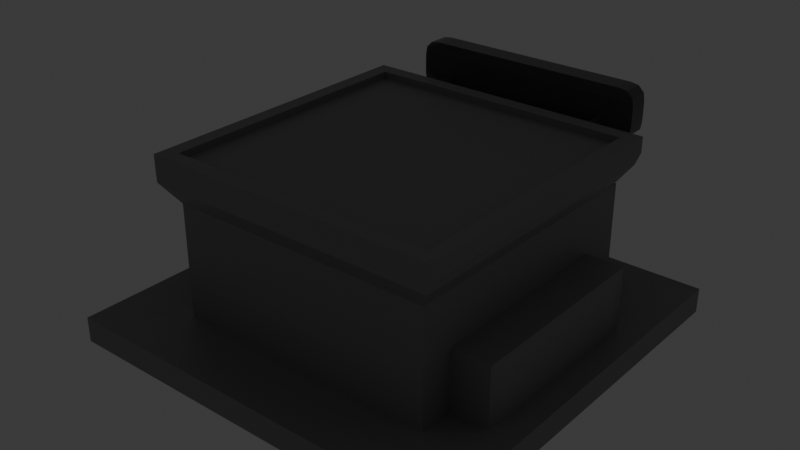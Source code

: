 # Source: ModShop.blend  (saved by Blender 4.2.66; exported with 4.5.12 LTS)
import bpy
from mathutils import Matrix  # noqa: F401  (used for matrix-valued properties, if any)

bpy.ops.wm.read_factory_settings(use_empty=True)
scene = bpy.context.scene
scene.name = 'Scene'

# ---- collections
col_collection = bpy.data.collections.new('Collection'); scene.collection.children.link(col_collection)

# ---- materials (node trees are filled in below, after node groups)
mat_buildingbase = bpy.data.materials.new('BuildingBase')
mat_signbase = bpy.data.materials.new('SignBase')
mat_signoutline = bpy.data.materials.new('SignOutline')
mat_signoutline2 = bpy.data.materials.new('SignOutline2')

# ---- node groups
ng_smooth_by_angle = bpy.data.node_groups.new('Smooth by Angle', 'GeometryNodeTree')
_s = ng_smooth_by_angle.interface.new_socket(name='Mesh', in_out='OUTPUT', socket_type='NodeSocketGeometry')
_s = ng_smooth_by_angle.interface.new_socket(name='Mesh', in_out='INPUT', socket_type='NodeSocketGeometry')
_s = ng_smooth_by_angle.interface.new_socket(name='Angle', in_out='INPUT', socket_type='NodeSocketFloat')
_s.subtype = 'ANGLE'
_s.default_value = 0.5236
_s.min_value = 0.0
_s.max_value = 3.142
_s.description = 'Maximum face angle for smooth edges'
_s = ng_smooth_by_angle.interface.new_socket(name='Ignore Sharpness', in_out='INPUT', socket_type='NodeSocketBool')
_s.force_non_field = True
ng_smooth_by_angle.description = 'Set the sharpness of mesh edges based on the angle between the neighboring faces'
ng_smooth_by_angle.is_modifier = True
_N = ng_smooth_by_angle.nodes; _L = ng_smooth_by_angle.links
n0 = _N.new('GeometryNodeSetShadeSmooth'); n0.name = 'Set Shade Smooth'; n0.location = (120, -80)
n0.domain = 'EDGE'
n1 = _N.new('GeometryNodeSetShadeSmooth'); n1.name = 'Set Shade Smooth.001'; n1.location = (300, -80)
n2 = _N.new('NodeGroupOutput'); n2.name = 'Group Output'; n2.location = (480, -80)
n3 = _N.new('GeometryNodeInputMeshEdgeAngle'); n3.name = 'Edge Angle'; n3.location = (-440, -240)
n4 = _N.new('NodeGroupInput'); n4.name = 'Group Input'; n4.location = (-80, -80)
n5 = _N.new('GeometryNodeInputEdgeSmooth'); n5.name = 'Is Edge Smooth'; n5.location = (-260, -120)
n6 = _N.new('GeometryNodeInputShadeSmooth'); n6.name = 'Is Shade Smooth'; n6.location = (-440, -397)
n7 = _N.new('FunctionNodeCompare'); n7.name = 'Compare'; n7.location = (-260, -260)
n7.operation = 'LESS_EQUAL'
n7.inputs[6].default_value = (0.0, 0.0, 0.0, 0.0)
n7.inputs[7].default_value = (0.0, 0.0, 0.0, 0.0)
n8 = _N.new('FunctionNodeBooleanMath'); n8.name = 'Boolean Math.001'; n8.location = (-80, -260)
n9 = _N.new('NodeGroupInput'); n9.name = 'Group Input.001'; n9.location = (-440, -329)
n10 = _N.new('NodeGroupInput'); n10.name = 'Group Input.002'; n10.location = (-259, -189)
n11 = _N.new('FunctionNodeBooleanMath'); n11.name = 'Boolean Math'; n11.location = (-80, -149)
n11.operation = 'OR'
n12 = _N.new('FunctionNodeBooleanMath'); n12.name = 'Boolean Math.002'; n12.location = (-260, -380)
n12.operation = 'OR'
n13 = _N.new('NodeGroupInput'); n13.name = 'Group Input.003'; n13.location = (-440, -460)
_L.new(n3.outputs[0], n7.inputs[0])
_L.new(n1.outputs[0], n2.inputs[0])
_L.new(n9.outputs[1], n7.inputs[1])
_L.new(n7.outputs[0], n8.inputs[0])
_L.new(n4.outputs[0], n0.inputs[0])
_L.new(n0.outputs[0], n1.inputs[0])
_L.new(n8.outputs[0], n0.inputs[2])
_L.new(n10.outputs[2], n11.inputs[1])
_L.new(n5.outputs[0], n11.inputs[0])
_L.new(n11.outputs[0], n0.inputs[1])
_L.new(n13.outputs[2], n12.inputs[1])
_L.new(n6.outputs[0], n12.inputs[0])
_L.new(n12.outputs[0], n8.inputs[1])
n2.is_active_output = True

# ---- material node trees
mat_buildingbase.use_nodes = True; mat_buildingbase.node_tree.nodes.clear()
_N = mat_buildingbase.node_tree.nodes; _L = mat_buildingbase.node_tree.links
n0 = _N.new('ShaderNodeBsdfPrincipled'); n0.name = 'Principled BSDF'; n0.location = (10, 300)
n0.inputs[0].default_value = (0.2545, 0.2545, 0.2545, 1.0)
n1 = _N.new('ShaderNodeOutputMaterial'); n1.name = 'Material Output'; n1.location = (300, 300)
_L.new(n0.outputs[0], n1.inputs[0])
n1.is_active_output = True
mat_signbase.use_nodes = True; mat_signbase.node_tree.nodes.clear()
_N = mat_signbase.node_tree.nodes; _L = mat_signbase.node_tree.links
n0 = _N.new('ShaderNodeBsdfPrincipled'); n0.name = 'Principled BSDF'; n0.location = (10, 300)
n0.inputs[0].default_value = (0.1027, 0.1027, 0.1027, 1.0)
n0.inputs[2].default_value = 0.0
n1 = _N.new('ShaderNodeOutputMaterial'); n1.name = 'Material Output'; n1.location = (300, 300)
_L.new(n0.outputs[0], n1.inputs[0])
n1.is_active_output = True
mat_signoutline.use_nodes = True; mat_signoutline.node_tree.nodes.clear()
_N = mat_signoutline.node_tree.nodes; _L = mat_signoutline.node_tree.links
n0 = _N.new('ShaderNodeBsdfPrincipled'); n0.name = 'Principled BSDF'; n0.location = (10, 300)
n0.inputs[0].default_value = (0.8003, 0.0, 0.3478, 1.0)
n0.inputs[27].default_value = (1.0, 0.0, 0.3628, 1.0)
n0.inputs[28].default_value = 2.0
n1 = _N.new('ShaderNodeOutputMaterial'); n1.name = 'Material Output'; n1.location = (300, 300)
_L.new(n0.outputs[0], n1.inputs[0])
n1.is_active_output = True
mat_signoutline2.use_nodes = True; mat_signoutline2.node_tree.nodes.clear()
_N = mat_signoutline2.node_tree.nodes; _L = mat_signoutline2.node_tree.links
n0 = _N.new('ShaderNodeBsdfPrincipled'); n0.name = 'Principled BSDF'; n0.location = (10, 300)
n0.inputs[0].default_value = (0.0, 0.01943, 0.8003, 1.0)
n0.inputs[27].default_value = (0.0, 0.03492, 1.0, 1.0)
n0.inputs[28].default_value = 2.0
n1 = _N.new('ShaderNodeOutputMaterial'); n1.name = 'Material Output'; n1.location = (300, 300)
_L.new(n0.outputs[0], n1.inputs[0])
n1.is_active_output = True

# ---- world
world_world = bpy.data.worlds.new('World'); scene.world = world_world
world_world.use_nodes = True; world_world.node_tree.nodes.clear()
_N = world_world.node_tree.nodes; _L = world_world.node_tree.links
n0 = _N.new('ShaderNodeOutputWorld'); n0.name = 'World Output'; n0.location = (300, 300)
n1 = _N.new('ShaderNodeBackground'); n1.name = 'Background'; n1.location = (10, 300)
n1.inputs[0].default_value = (0.05088, 0.05088, 0.05088, 1.0)
_L.new(n1.outputs[0], n0.inputs[0])
n0.is_active_output = True
world_world.color = (0.05088, 0.05088, 0.05088)
world_world.sun_shadow_jitter_overblur = 0.0

# ---- meshes
me_cube_001 = bpy.data.meshes.new('Cube.001')
me_cube_001.from_pydata([(-10.77, -10.77, -0.6734), (-10.77, -10.77, 0.6734), (-10.77, 10.77, -0.6734), (-10.77, 10.77, 0.6734), (10.77, -10.77, -0.6734), (10.77, -10.77, 0.6734), (10.77, 10.77, -0.6734), (10.77, 10.77, 0.6734), (-8.034, -8.034, 0.5022), (-8.034, 8.034, 0.5022), (8.034, 8.034, 0.5022), (8.034, -8.034, 0.5022), (-7.162, -7.162, 0.5022), (-7.162, 7.162, 0.5022), (7.162, 7.162, 0.5022), (7.162, -7.162, 0.5022), (-7.162, -3.305, 2.795), (-7.162, -3.305, 0.489), (-7.162, -0.9387, 0.489), (-7.162, -0.9387, 2.795), (-7.911, -7.911, 7.711), (-7.911, 7.911, 7.711), (7.911, 7.911, 7.711), (7.911, -7.911, 7.711), (-8.036, -7.846, 8.25), (-8.036, 8.225, 8.25), (8.036, 8.225, 8.25), (8.036, -7.846, 8.25), (-8.036, -7.846, 9.091), (-8.036, 8.225, 9.091), (8.036, 8.225, 9.091), (8.036, -7.846, 9.091), (-7.243, -7.053, 9.091), (-7.243, 7.432, 9.091), (7.243, 7.432, 9.091), (7.243, -7.053, 9.091), (-7.243, -7.053, 8.713), (-7.243, 7.432, 8.713), (7.243, 7.432, 8.713), (7.243, -7.053, 8.713), (7.162, -7.162, 6.598), (-7.162, -7.162, 6.598), (-7.162, 7.162, 6.598), (7.162, 7.162, 6.598), (-6.167, 7.162, 0.5022), (6.167, 7.162, 0.5022), (6.167, 7.162, 5.805), (-6.167, 7.162, 5.805), (-6.167, -5.584, 0.5022), (6.167, -5.584, 0.5022), (-10.26, -0.9387, 0.489), (7.162, -5.308, 0.4723), (7.162, 5.308, 0.4723), (-10.26, -3.305, 0.489), (-10.26, -0.9387, 1.782), (-8.899, -0.9387, 2.795), (-8.899, -3.305, 2.795), (-10.26, -3.305, 1.782), (7.162, 5.308, 3.717), (7.162, -5.308, 3.717), (7.243, 7.432, 9.091), (-7.243, 7.432, 9.091), (8.036, 8.225, 9.091), (-8.036, 8.225, 9.091), (9.414, 4.365, 3.312), (9.214, 5.308, 3.717), (9.214, -5.308, 3.717), (9.414, -4.365, 3.312), (9.214, 5.308, 0.4723), (9.414, 4.365, 0.4723), (9.414, -4.365, 0.4723), (9.214, -5.308, 0.4723), (6.167, 7.912, 5.805), (6.167, 7.912, 0.5022), (-6.167, 7.912, 0.5022), (-6.167, 7.912, 5.805), (5.606, 8.608, 5.323), (5.606, 8.608, 0.5022), (-5.606, 8.608, 0.5022), (-5.606, 8.608, 5.323), (-5.911, 8.541, 0.5022), (-5.606, 8.919, 0.5022), (5.606, 9.289, 5.323), (5.911, 8.541, 5.585), (5.606, 8.919, 0.5022), (5.911, 8.541, 0.5022), (-5.911, 8.541, 5.585), (-5.606, 9.289, 5.323), (6.852, 7.912, 6.351), (7.162, 7.678, 6.598), (6.852, 7.912, 0.5022), (7.162, 7.678, 0.5022), (-7.162, 7.678, 0.5022), (-6.852, 7.912, 0.5022), (-7.162, 7.678, 6.598), (-6.852, 7.912, 6.351), (-6.167, 5.447, 5.805), (-6.167, 5.447, 0.5022), (6.167, 5.447, 0.5022), (6.167, 5.447, 5.805), (-6.167, 4.675, 0.5022), (6.167, 4.675, 0.5022), (5.503, 4.675, 0.5022), (5.503, 5.447, 0.5022), (5.503, 5.447, 5.805), (5.503, 4.675, 5.805), (7.162, 7.162, 2.513), (-7.162, 7.162, 2.513), (6.167, 7.162, 2.374), (-6.167, 7.162, 2.374), (6.167, -5.584, 2.374), (-6.167, -5.584, 2.374), (6.167, 7.912, 2.374), (-6.167, 7.912, 2.374), (5.606, 8.608, 2.289), (-5.606, 8.608, 2.289), (5.911, 8.541, 2.335), (5.606, 8.984, 2.289), (-5.911, 8.541, 2.335), (-5.606, 8.984, 2.289), (7.162, 7.678, 2.513), (6.852, 7.912, 2.47), (-7.162, 7.678, 2.513), (-6.852, 7.912, 2.47), (6.167, 5.447, 2.374), (-6.167, 5.447, 2.374), (6.167, 4.675, 2.374), (-6.167, 4.675, 2.374), (5.503, 5.447, 2.374), (5.503, 4.675, 2.374), (-5.442, 4.675, 0.5022), (-5.442, 5.447, 0.5022), (-5.442, 5.447, 5.805), (-5.446, 4.675, 5.805), (5.503, 4.675, 0.5022), (5.503, 5.447, 0.5022), (5.503, 5.447, 2.374), (5.503, 4.675, 2.374), (-5.442, 4.675, 0.5022), (-5.442, 5.447, 0.5022), (5.503, 4.675, 0.5022), (5.503, 5.447, 0.5022), (5.503, 5.447, 2.374), (5.503, 4.675, 2.374), (-3.55, 5.859, 3.425), (-3.55, 5.088, 3.425), (4.984, 4.675, 0.5022), (4.984, 5.447, 0.5022), (5.503, 5.447, 2.374), (5.503, 4.675, 2.374), (-3.55, 5.859, 3.425), (-3.55, 5.088, 3.425), (-7.162, 7.162, 4.716), (-6.167, 7.162, 4.224), (-6.167, -5.584, 4.224), (-6.167, 7.912, 4.224), (-5.606, 8.608, 3.925), (5.606, 9.149, 3.925), (-5.911, 8.541, 4.088), (6.852, 7.912, 4.563), (-7.162, 7.678, 4.716), (6.167, 5.447, 4.224), (6.167, 4.675, 4.224), (5.503, 5.447, 4.224), (5.503, 4.675, 4.224), (7.162, 7.162, 4.716), (6.167, 7.162, 4.224), (6.167, -5.584, 4.224), (6.167, 7.912, 4.224), (5.606, 8.608, 3.925), (5.911, 8.541, 4.088), (-5.606, 9.149, 3.925), (7.162, 7.678, 4.716), (-6.852, 7.912, 4.563), (-6.167, 5.447, 4.224), (-6.167, 4.675, 4.224), (4.951, 5.447, 5.805), (4.951, 4.675, 5.805), (-4.891, 5.447, 5.805), (-4.891, 4.675, 5.805), (5.503, 5.447, 4.224), (5.503, 4.675, 4.224), (5.42, -4.837, 5.805), (6.167, -5.584, 5.058), (5.696, -5.113, 5.805), (5.972, -5.389, 5.805), (6.167, -5.584, 5.61), (6.167, -5.584, 5.334), (-5.42, -4.837, 5.805), (-6.167, -5.584, 5.058), (-5.696, -5.113, 5.805), (-5.972, -5.389, 5.805), (-6.167, -5.584, 5.61), (-6.167, -5.584, 5.334), (-6.167, 4.675, 5.058), (-6.167, 5.422, 5.805), (-5.696, 4.675, 5.805), (-5.972, 4.675, 5.805), (-6.167, 4.675, 5.61), (-6.167, 4.675, 5.334), (6.167, 4.675, 5.058), (5.42, 4.675, 5.805), (6.167, 5.422, 5.805), (5.503, 4.675, 5.805), (6.167, 4.675, 5.334), (6.167, 4.675, 5.61), (5.972, 4.675, 5.805), (5.696, 4.675, 5.805)], [(131, 139), (138, 130), (144, 150), (145, 151), (125, 198)], [(0, 1, 3, 2), (41, 42, 152, 107, 13, 18, 19, 16, 17, 12), (6, 7, 5, 4), (4, 5, 1, 0), (2, 6, 4, 0), (7, 3, 9, 10), (11, 10, 14, 15), (5, 7, 10, 11), (3, 1, 8, 9), (1, 5, 11, 8), (41, 40, 23, 20), (9, 8, 12, 13), (8, 11, 15, 12), (10, 9, 13, 14), (16, 19, 55, 56), (59, 51, 71, 66), (23, 22, 26, 27), (43, 42, 21, 22), (40, 43, 22, 23), (42, 41, 20, 21), (24, 27, 31, 28), (21, 20, 24, 25), (20, 23, 27, 24), (22, 21, 25, 26), (28, 31, 35, 32), (26, 25, 29, 30), (27, 26, 30, 31), (25, 24, 28, 29), (35, 34, 38, 39), (29, 33, 61, 63), (31, 30, 34, 35), (29, 28, 32, 33), (38, 37, 36, 39), (33, 32, 36, 37), (32, 35, 39, 36), (34, 33, 37, 38), (13, 12, 17, 18), (14, 106, 165, 43, 40, 15, 51, 59, 58, 52), (95, 88, 72, 75), (12, 15, 40, 41), (100, 97, 125, 96, 195, 198, 199, 194, 127), (75, 72, 83, 86), (14, 13, 44, 45), (175, 194, 189, 154), (101, 100, 48, 49), (200, 162, 167, 183), (126, 101, 49, 110), (3, 7, 6, 2), (17, 16, 56, 57, 53), (50, 53, 57, 54), (18, 17, 53, 50), (56, 55, 54, 57), (19, 18, 50, 54, 55), (15, 14, 52, 51), (52, 58, 65, 68), (70, 69, 64, 67), (51, 52, 68, 69, 70, 71), (62, 63, 61, 60), (65, 66, 67, 64), (64, 69, 68, 65), (70, 67, 66, 71), (58, 59, 66, 65), (30, 29, 63, 62), (34, 30, 62, 60), (33, 34, 60, 61), (14, 45, 73, 90, 91), (44, 13, 92, 93, 74), (42, 43, 89, 94), (152, 42, 94, 160), (173, 95, 75, 155), (169, 76, 82, 157), (121, 90, 73, 112), (76, 79, 87, 82), (155, 75, 86, 158), (112, 73, 85, 116), (73, 45, 77, 84, 85), (109, 44, 78, 115), (44, 74, 80, 81, 78), (46, 47, 79, 76), (166, 46, 76, 169), (116, 85, 84, 117), (158, 86, 87, 171), (86, 83, 82, 87), (115, 78, 81, 119), (120, 91, 90, 121), (160, 94, 95, 173), (94, 89, 88, 95), (106, 14, 91, 120), (108, 45, 98, 124), (47, 46, 99, 96), (45, 44, 97, 98), (153, 47, 96, 174), (98, 101, 102, 103), (203, 202, 99, 104, 105), (98, 97, 100, 101), (197, 96, 196), (44, 109, 125, 97), (166, 108, 124, 161), (165, 106, 120, 172), (92, 122, 123, 93), (172, 120, 121, 159), (156, 115, 119, 171), (80, 118, 119, 81), (170, 116, 117, 157), (45, 108, 114, 77), (153, 109, 115, 156), (168, 112, 116, 170), (74, 113, 118, 80), (159, 121, 112, 168), (77, 114, 117, 84), (93, 123, 113, 74), (13, 107, 122, 92), (162, 126, 110, 167), (49, 48, 111, 110), (100, 127, 111, 48), (128, 103, 135, 136), (100, 97, 131, 130), (103, 102, 134, 135), (102, 129, 137, 134), (197, 198, 195), (129, 128, 136, 137), (141, 140, 146, 147), (137, 136, 142, 143), (136, 135, 141, 142), (134, 137, 143, 140), (135, 134, 140, 141), (143, 142, 148, 149), (96, 133, 196), (167, 154, 189, 183), (88, 159, 168, 72), (72, 168, 170, 83), (47, 153, 156, 79), (83, 170, 157, 82), (79, 156, 171, 87), (89, 172, 159, 88), (43, 165, 172, 89), (46, 166, 161, 99), (96, 99, 202, 201, 133, 195), (109, 153, 174, 125), (122, 160, 173, 123), (118, 158, 171, 119), (108, 166, 169, 114), (113, 155, 158, 118), (114, 169, 157, 117), (123, 173, 155, 113), (107, 152, 160, 122), (110, 111, 154, 167), (127, 175, 154, 111), (163, 164, 181, 180), (105, 104, 176, 177), (132, 133, 179, 178), (188, 182, 184, 190), (190, 184, 185, 191), (191, 185, 186, 192), (192, 186, 187, 193), (193, 187, 183, 189), (133, 188, 190, 196), (196, 190, 191, 197), (197, 191, 192, 198), (198, 192, 193, 199), (199, 193, 189, 194), (200, 183, 187, 204), (204, 187, 186, 205), (205, 186, 185, 206), (206, 185, 184, 207), (207, 184, 182, 201), (133, 201, 182, 188)])
_uv = me_cube_001.uv_layers.new(name='UVMap')
_uv.uv.foreach_set('vector', [0.375, 0.0, 0.625, 0.0, 0.625, 0.25, 0.375, 0.25, 0.625, 0.0, 0.625, 0.25, 0.625, 0.25, 0.625, 0.25, 0.625, 0.25, 0.625, 0.25, 0.625, 0.25, 0.625, 1.0, 0.625, 1.0, 0.625, 1.0, 0.375, 0.5, 0.625, 0.5, 0.625, 0.75, 0.375, 0.75, 0.375, 0.75, 0.625, 0.75, 0.625, 1.0, 0.375, 1.0, 0.125, 0.5, 0.375, 0.5, 0.375, 0.75, 0.125, 0.75, 0.625, 0.5, 0.625, 0.25, 0.625, 0.25, 0.625, 0.5, 0.625, 0.75, 0.625, 0.5, 0.625, 0.5, 0.625, 0.75, 0.625, 0.75, 0.625, 0.5, 0.625, 0.5, 0.625, 0.75, 0.625, 0.25, 0.625, 0.0, 0.625, 0.0, 0.625, 0.25, 0.625, 1.0, 0.625, 0.75, 0.625, 0.75, 0.625, 1.0, 0.625, 1.0, 0.625, 0.75, 0.625, 0.75, 0.625, 1.0, 0.625, 0.25, 0.625, 0.0, 0.625, 0.0, 0.625, 0.25, 0.625, 1.0, 0.625, 0.75, 0.625, 0.75, 0.625, 1.0, 0.625, 0.5, 0.625, 0.25, 0.625, 0.25, 0.625, 0.5, 0.625, 0.0, 0.625, 0.25, 0.625, 0.25, 0.625, 0.0, 0.625, 0.75, 0.625, 0.75, 0.625, 0.75, 0.625, 0.75, 0.625, 0.75, 0.625, 0.5, 0.625, 0.5, 0.625, 0.75, 0.625, 0.5, 0.625, 0.25, 0.625, 0.25, 0.625, 0.5, 0.625, 0.75, 0.625, 0.5, 0.625, 0.5, 0.625, 0.75, 0.625, 0.25, 0.625, 0.0, 0.625, 0.0, 0.625, 0.25, 0.625, 1.0, 0.625, 0.75, 0.625, 0.75, 0.625, 1.0, 0.625, 0.25, 0.625, 0.0, 0.625, 0.0, 0.625, 0.25, 0.625, 1.0, 0.625, 0.75, 0.625, 0.75, 0.625, 1.0, 0.625, 0.5, 0.625, 0.25, 0.625, 0.25, 0.625, 0.5, 0.625, 1.0, 0.625, 0.75, 0.625, 0.75, 0.625, 1.0, 0.625, 0.5, 0.625, 0.25, 0.625, 0.25, 0.625, 0.5, 0.625, 0.75, 0.625, 0.5, 0.625, 0.5, 0.625, 0.75, 0.625, 0.25, 0.625, 0.0, 0.625, 0.0, 0.625, 0.25, 0.625, 0.75, 0.625, 0.5, 0.625, 0.5, 0.625, 0.75, 0.625, 0.25, 0.625, 0.25, 0.625, 0.25, 0.625, 0.25, 0.625, 0.75, 0.625, 0.5, 0.625, 0.5, 0.625, 0.75, 0.625, 0.25, 0.625, 0.0, 0.625, 0.0, 0.625, 0.25, 0.625, 0.5, 0.625, 0.25, 0.625, 0.0, 0.625, 0.75, 0.625, 0.25, 0.625, 0.0, 0.625, 0.0, 0.625, 0.25, 0.625, 1.0, 0.625, 0.75, 0.625, 0.75, 0.625, 1.0, 0.625, 0.5, 0.625, 0.25, 0.625, 0.25, 0.625, 0.5, 0.625, 0.25, 0.625, 0.0, 0.625, 0.0, 0.625, 0.25, 0.625, 0.5, 0.625, 0.5, 0.625, 0.5, 0.625, 0.5, 0.625, 0.75, 0.625, 0.75, 0.625, 0.75, 0.625, 0.75, 0.625, 0.5, 0.625, 0.5, 0.625, 0.25, 0.625, 0.5, 0.625, 0.5, 0.625, 0.25, 0.625, 1.0, 0.625, 0.75, 0.625, 0.75, 0.625, 1.0, 0.625, 0.25, 0.625, 0.25, 0.625, 0.25, 0.625, 0.25, 0.625, 0.25, 0.625, 0.25, 0.625, 0.25, 0.625, 0.25, 0.625, 0.25, 0.625, 0.25, 0.625, 0.5, 0.625, 0.5, 0.625, 0.25, 0.625, 0.5, 0.625, 0.25, 0.625, 0.25, 0.625, 0.5, 0.625, 0.25, 0.625, 0.25, 0.625, 0.25, 0.625, 0.25, 0.625, 0.5, 0.625, 0.25, 0.625, 0.25, 0.625, 0.5, 0.625, 0.5, 0.625, 0.5, 0.625, 0.5, 0.625, 0.5, 0.625, 0.5, 0.625, 0.5, 0.625, 0.5, 0.625, 0.5, 0.625, 0.25, 0.625, 0.5, 0.375, 0.5, 0.375, 0.25, 0.625, 1.0, 0.625, 1.0, 0.625, 1.0, 0.625, 1.0, 0.625, 1.0, 0.625, 0.25, 0.625, 0.0, 0.625, 0.0, 0.625, 0.25, 0.625, 0.25, 0.625, 0.0, 0.625, 0.0, 0.625, 0.25, 0.625, 0.0, 0.625, 0.25, 0.625, 0.25, 0.625, 0.0, 0.625, 0.25, 0.625, 0.25, 0.625, 0.25, 0.625, 0.25, 0.625, 0.25, 0.625, 0.75, 0.625, 0.5, 0.625, 0.5, 0.625, 0.75, 0.625, 0.5, 0.625, 0.5, 0.625, 0.5, 0.625, 0.5, 0.625, 0.7278, 0.625, 0.5222, 0.625, 0.5222, 0.625, 0.7278, 0.625, 0.75, 0.625, 0.5, 0.625, 0.5, 0.625, 0.5222, 0.625, 0.7278, 0.625, 0.75, 0.625, 0.5, 0.625, 0.25, 0.625, 0.25, 0.625, 0.5, 0.625, 0.5, 0.625, 0.75, 0.625, 0.7278, 0.625, 0.5222, 0.625, 0.5222, 0.625, 0.5222, 0.625, 0.5, 0.625, 0.5, 0.625, 0.7278, 0.625, 0.7278, 0.625, 0.75, 0.625, 0.75, 0.625, 0.5, 0.625, 0.75, 0.625, 0.75, 0.625, 0.5, 0.625, 0.5, 0.625, 0.25, 0.625, 0.25, 0.625, 0.5, 0.625, 0.5, 0.625, 0.5, 0.625, 0.5, 0.625, 0.5, 0.625, 0.25, 0.625, 0.5, 0.625, 0.5, 0.625, 0.25, 0.625, 0.5, 0.625, 0.5, 0.625, 0.5, 0.625, 0.5, 0.625, 0.5, 0.625, 0.25, 0.625, 0.25, 0.625, 0.25, 0.625, 0.25, 0.625, 0.25, 0.625, 0.25, 0.625, 0.5, 0.625, 0.5, 0.625, 0.25, 0.625, 0.25, 0.625, 0.25, 0.625, 0.25, 0.625, 0.25, 0.625, 0.25, 0.625, 0.25, 0.625, 0.25, 0.625, 0.25, 0.625, 0.5, 0.625, 0.5, 0.625, 0.5, 0.625, 0.5, 0.625, 0.5, 0.625, 0.5, 0.625, 0.5, 0.625, 0.5, 0.625, 0.5, 0.625, 0.25, 0.625, 0.25, 0.625, 0.5, 0.625, 0.25, 0.625, 0.25, 0.625, 0.25, 0.625, 0.25, 0.625, 0.5, 0.625, 0.5, 0.625, 0.5, 0.625, 0.5, 0.625, 0.5, 0.625, 0.5, 0.625, 0.5, 0.625, 0.5, 0.625, 0.5, 0.625, 0.25, 0.625, 0.25, 0.625, 0.25, 0.625, 0.25, 0.625, 0.25, 0.625, 0.25, 0.625, 0.25, 0.625, 0.25, 0.625, 0.25, 0.625, 0.5, 0.625, 0.25, 0.625, 0.25, 0.625, 0.5, 0.625, 0.5, 0.625, 0.5, 0.625, 0.5, 0.625, 0.5, 0.625, 0.5, 0.625, 0.5, 0.625, 0.5, 0.625, 0.5, 0.625, 0.25, 0.625, 0.25, 0.625, 0.25, 0.625, 0.25, 0.625, 0.25, 0.625, 0.5, 0.625, 0.5, 0.625, 0.25, 0.625, 0.25, 0.625, 0.25, 0.625, 0.25, 0.625, 0.25, 0.625, 0.5, 0.625, 0.5, 0.625, 0.5, 0.625, 0.5, 0.625, 0.25, 0.625, 0.25, 0.625, 0.25, 0.625, 0.25, 0.625, 0.25, 0.625, 0.5, 0.625, 0.5, 0.625, 0.25, 0.625, 0.5, 0.625, 0.5, 0.625, 0.5, 0.625, 0.5, 0.625, 0.5, 0.625, 0.5, 0.625, 0.5, 0.625, 0.5, 0.625, 0.25, 0.625, 0.5, 0.625, 0.5, 0.625, 0.25, 0.625, 0.5, 0.625, 0.25, 0.625, 0.25, 0.625, 0.5, 0.625, 0.25, 0.625, 0.25, 0.625, 0.25, 0.625, 0.25, 0.625, 0.5, 0.625, 0.5, 0.625, 0.5, 0.625, 0.5, 0.625, 0.5, 0.625, 0.5, 0.625, 0.5, 0.625, 0.5, 0.625, 0.5, 0.625, 0.5, 0.625, 0.25, 0.625, 0.25, 0.625, 0.5, 0.625, 0.254, 0.0, 0.0, 0.625, 0.2595, 0.625, 0.25, 0.625, 0.25, 0.625, 0.25, 0.625, 0.25, 0.625, 0.5, 0.625, 0.5, 0.625, 0.5, 0.625, 0.5, 0.625, 0.5, 0.625, 0.5, 0.625, 0.5, 0.625, 0.5, 0.625, 0.25, 0.625, 0.25, 0.625, 0.25, 0.625, 0.25, 0.625, 0.5, 0.625, 0.5, 0.625, 0.5, 0.625, 0.5, 0.625, 0.25, 0.625, 0.25, 0.625, 0.25, 0.625, 0.25, 0.625, 0.25, 0.625, 0.25, 0.625, 0.25, 0.625, 0.25, 0.625, 0.5, 0.625, 0.5, 0.625, 0.5, 0.625, 0.5, 0.625, 0.5, 0.625, 0.5, 0.625, 0.5, 0.625, 0.5, 0.625, 0.25, 0.625, 0.25, 0.625, 0.25, 0.625, 0.25, 0.625, 0.5, 0.625, 0.5, 0.625, 0.5, 0.625, 0.5, 0.625, 0.25, 0.625, 0.25, 0.625, 0.25, 0.625, 0.25, 0.625, 0.5, 0.625, 0.5, 0.625, 0.5, 0.625, 0.5, 0.625, 0.5, 0.625, 0.5, 0.625, 0.5, 0.625, 0.5, 0.625, 0.25, 0.625, 0.25, 0.625, 0.25, 0.625, 0.25, 0.625, 0.25, 0.625, 0.25, 0.625, 0.25, 0.625, 0.25, 0.625, 0.5, 0.625, 0.5, 0.625, 0.5, 0.625, 0.5, 0.625, 0.5, 0.625, 0.25, 0.625, 0.25, 0.625, 0.5, 0.625, 0.25, 0.625, 0.25, 0.625, 0.25, 0.625, 0.25, 0.625, 0.5, 0.625, 0.5, 0.625, 0.5, 0.625, 0.5, 0.625, 0.25, 0.625, 0.25, 0.625, 0.25, 0.625, 0.25, 0.625, 0.5, 0.625, 0.5, 0.625, 0.5, 0.625, 0.5, 0.625, 0.5, 0.625, 0.5, 0.625, 0.5, 0.625, 0.5, 0.625, 0.254, 0.625, 0.25, 0.625, 0.25, 0.625, 0.5, 0.625, 0.5, 0.625, 0.5, 0.625, 0.5, 0.625, 0.5, 0.625, 0.5, 0.625, 0.5, 0.625, 0.5, 0.625, 0.5, 0.625, 0.5, 0.625, 0.5, 0.625, 0.5, 0.625, 0.5, 0.625, 0.5, 0.625, 0.5, 0.625, 0.5, 0.625, 0.5, 0.625, 0.5, 0.625, 0.5, 0.625, 0.5, 0.625, 0.5, 0.625, 0.5, 0.625, 0.5, 0.625, 0.5, 0.625, 0.5, 0.625, 0.5, 0.625, 0.5, 0.625, 0.5, 0.0, 0.0, 0.625, 0.2651, 0.625, 0.2595, 0.625, 0.5, 0.625, 0.25, 0.625, 0.25, 0.625, 0.5, 0.625, 0.5, 0.625, 0.5, 0.625, 0.5, 0.625, 0.5, 0.625, 0.5, 0.625, 0.5, 0.625, 0.5, 0.625, 0.5, 0.625, 0.25, 0.625, 0.25, 0.625, 0.25, 0.625, 0.25, 0.625, 0.5, 0.625, 0.5, 0.625, 0.5, 0.625, 0.5, 0.625, 0.25, 0.625, 0.25, 0.625, 0.25, 0.625, 0.25, 0.625, 0.5, 0.625, 0.5, 0.625, 0.5, 0.625, 0.5, 0.625, 0.5, 0.625, 0.5, 0.625, 0.5, 0.625, 0.5, 0.625, 0.5, 0.625, 0.5, 0.625, 0.5, 0.625, 0.5, 0.625, 0.25, 0.625, 0.5, 0.625, 0.5, 0.625, 0.4849, 0.625, 0.2651, 0.625, 0.25, 0.625, 0.25, 0.625, 0.25, 0.625, 0.25, 0.625, 0.25, 0.625, 0.25, 0.625, 0.25, 0.625, 0.25, 0.625, 0.25, 0.625, 0.25, 0.625, 0.25, 0.625, 0.25, 0.625, 0.25, 0.625, 0.5, 0.625, 0.5, 0.625, 0.5, 0.625, 0.5, 0.625, 0.25, 0.625, 0.25, 0.625, 0.25, 0.625, 0.25, 0.625, 0.5, 0.625, 0.5, 0.625, 0.5, 0.625, 0.5, 0.625, 0.25, 0.625, 0.25, 0.625, 0.25, 0.625, 0.25, 0.625, 0.25, 0.625, 0.25, 0.625, 0.25, 0.625, 0.25, 0.625, 0.5, 0.625, 0.25, 0.625, 0.25, 0.625, 0.5, 0.625, 0.25, 0.625, 0.25, 0.625, 0.25, 0.625, 0.25, 0.625, 0.5, 0.625, 0.5, 0.625, 0.5, 0.625, 0.5, 0.625, 0.5, 0.625, 0.5, 0.625, 0.5, 0.625, 0.5, 0.625, 0.25, 0.625, 0.25, 0.625, 0.25, 0.625, 0.25, 0.625, 0.2651, 0.625, 0.4849, 0.625, 0.4905, 0.625, 0.2595, 0.625, 0.2595, 0.625, 0.4905, 0.625, 0.496, 0.625, 0.254, 0.625, 0.254, 0.625, 0.496, 0.625, 0.5, 0.625, 0.25, 0.625, 0.25, 0.625, 0.5, 0.625, 0.5, 0.625, 0.25, 0.625, 0.25, 0.625, 0.5, 0.625, 0.5, 0.625, 0.25, 0.625, 0.2651, 0.625, 0.2651, 0.625, 0.2595, 0.625, 0.2595, 0.625, 0.2595, 0.625, 0.2595, 0.625, 0.254, 0.625, 0.254, 0.625, 0.254, 0.625, 0.254, 0.625, 0.25, 0.625, 0.25, 0.625, 0.25, 0.625, 0.25, 0.625, 0.25, 0.625, 0.25, 0.625, 0.25, 0.625, 0.25, 0.625, 0.25, 0.625, 0.25, 0.625, 0.5, 0.625, 0.5, 0.625, 0.5, 0.625, 0.5, 0.625, 0.5, 0.625, 0.5, 0.625, 0.5, 0.625, 0.5, 0.625, 0.5, 0.625, 0.5, 0.625, 0.496, 0.625, 0.496, 0.625, 0.496, 0.625, 0.496, 0.625, 0.4905, 0.625, 0.4905, 0.625, 0.4905, 0.625, 0.4905, 0.625, 0.4849, 0.625, 0.4849, 0.625, 0.2651, 0.625, 0.4849, 0.625, 0.4849, 0.625, 0.2651])
me_cube_001.materials.append(mat_buildingbase)
me_cube_001.update()
me_cube_002 = bpy.data.meshes.new('Cube.002')
me_cube_002.from_pydata([(-5.031, 1.0, -1.368), (-5.031, -1.0, -1.368), (5.031, 1.0, -1.368), (5.031, -1.0, -1.368), (-6.454, -1.0, -0.06945), (-5.155, -1.0, -1.368), (-5.155, -1.0, -1.368), (-6.45, -1.0, -0.524), (-6.38, -1.0, -0.9732), (-6.059, -1.0, -1.295), (-5.61, -1.0, -1.365), (-5.155, -1.0, 1.368), (-6.454, -1.0, 0.06945), (-5.61, -1.0, 1.365), (-6.059, -1.0, 1.295), (-6.38, -1.0, 0.9732), (-6.45, -1.0, 0.524), (-5.155, 1.0, -1.368), (-6.454, 1.0, -0.06945), (-5.155, 1.0, -1.368), (-5.61, 1.0, -1.365), (-6.059, 1.0, -1.295), (-6.38, 1.0, -0.9732), (-6.45, 1.0, -0.524), (-6.454, 1.0, 0.06945), (-5.155, 1.0, 1.368), (-6.45, 1.0, 0.524), (-6.38, 1.0, 0.9732), (-6.059, 1.0, 1.295), (-5.61, 1.0, 1.365), (5.155, -1.0, -1.368), (6.454, -1.0, -0.06945), (5.155, -1.0, -1.368), (5.61, -1.0, -1.365), (6.059, -1.0, -1.295), (6.38, -1.0, -0.9732), (6.45, -1.0, -0.524), (6.454, -1.0, 0.06945), (5.155, -1.0, 1.368), (6.45, -1.0, 0.524), (6.38, -1.0, 0.9732), (6.059, -1.0, 1.295), (5.61, -1.0, 1.365), (6.454, 1.0, -0.06945), (5.155, 1.0, -1.368), (5.155, 1.0, -1.368), (6.45, 1.0, -0.524), (6.38, 1.0, -0.9732), (6.059, 1.0, -1.295), (5.61, 1.0, -1.365), (5.155, 1.0, 1.368), (6.454, 1.0, 0.06945), (5.61, 1.0, 1.365), (6.059, 1.0, 1.295), (6.38, 1.0, 0.9732), (6.45, 1.0, 0.524), (-3.732, 1.0, -3.116), (-5.031, 1.0, -1.817), (-4.187, 1.0, -3.112), (-4.636, 1.0, -3.042), (-4.958, 1.0, -2.72), (-5.028, 1.0, -2.271), (-5.031, -1.0, -1.817), (-3.732, -1.0, -3.116), (-5.028, -1.0, -2.271), (-4.958, -1.0, -2.72), (-4.636, -1.0, -3.042), (-4.187, -1.0, -3.112), (5.031, 1.0, -1.817), (3.732, 1.0, -3.116), (5.028, 1.0, -2.271), (4.958, 1.0, -2.72), (4.636, 1.0, -3.042), (4.187, 1.0, -3.112), (3.732, -1.0, -3.116), (5.031, -1.0, -1.817), (4.187, -1.0, -3.112), (4.636, -1.0, -3.042), (4.958, -1.0, -2.72), (5.028, -1.0, -2.271), (-5.299, 0.8261, 0.9522), (-4.874, 0.8261, 0.955), (4.874, 0.8261, -0.955), (5.299, 0.8261, -0.9522), (-4.874, 0.8261, -0.955), (-5.299, 0.8261, -0.9522), (6.023, 0.8261, -0.05188), (6.019, 0.8261, -0.3882), (-6.019, 0.8261, -0.3882), (-6.023, 0.8261, -0.05188), (-5.696, 0.8261, -0.9025), (-5.96, 0.8261, -0.6919), (5.96, 0.8261, -0.6919), (5.696, 0.8261, -0.9025), (-5.365, 1.0, -1.098), (-5.299, 1.0, -0.9522), (-5.696, 1.0, -0.9025), (-5.795, 1.0, -1.043), (-6.111, 1.0, -0.7891), (-5.96, 1.0, -0.6919), (-6.019, 1.0, -0.3882), (-6.181, 1.0, -0.4261), (-6.185, 1.0, -0.05647), (-6.023, 1.0, -0.05188), (-4.874, 1.0, -0.955), (-4.931, 1.0, -1.102), (6.023, 1.0, -0.05188), (6.185, 1.0, -0.05647), (6.181, 1.0, -0.4261), (6.019, 1.0, -0.3882), (5.96, 1.0, -0.6919), (6.111, 1.0, -0.7891), (5.795, 1.0, -1.043), (5.696, 1.0, -0.9025), (5.365, 1.0, -1.098), (5.299, 1.0, -0.9522), (4.931, 1.0, -1.102), (4.874, 1.0, -0.955), (-4.931, 1.0, 1.102), (-4.874, 1.0, 0.955), (-5.299, 1.0, 0.9522), (-5.365, 1.0, 1.098), (-5.696, 1.0, 0.9025), (-5.795, 1.0, 1.043), (-5.96, 1.0, 0.6919), (-6.111, 1.0, 0.7891), (-6.019, 1.0, 0.3882), (-6.181, 1.0, 0.4261), (-6.023, 1.0, 0.05188), (-6.185, 1.0, 0.05647), (5.365, 1.0, 1.098), (5.299, 1.0, 0.9522), (4.874, 1.0, 0.955), (4.931, 1.0, 1.102), (5.795, 1.0, 1.043), (5.696, 1.0, 0.9025), (6.111, 1.0, 0.7891), (5.96, 1.0, 0.6919), (6.181, 1.0, 0.4261), (6.019, 1.0, 0.3882), (6.185, 1.0, 0.05647), (6.023, 1.0, 0.05188), (4.853, 1.0, -1.969), (4.934, 1.0, -1.925), (4.932, 1.0, -2.306), (4.849, 1.0, -2.317), (4.785, 1.0, -2.646), (4.86, 1.0, -2.683), (4.493, 1.0, -2.878), (4.536, 1.0, -2.944), (4.07, 1.0, -2.931), (4.096, 1.0, -3.0), (3.63, 1.0, -2.934), (3.651, 1.0, -3.004), (-4.853, 1.0, -1.969), (-4.934, 1.0, -1.925), (-4.849, 1.0, -2.317), (-4.932, 1.0, -2.306), (-4.785, 1.0, -2.646), (-4.86, 1.0, -2.683), (-4.493, 1.0, -2.878), (-4.536, 1.0, -2.944), (-3.63, 1.0, -2.934), (-3.651, 1.0, -3.004), (-4.07, 1.0, -2.931), (-4.096, 1.0, -3.0), (-4.853, 1.0, -1.663), (-4.932, 1.0, -1.552), (4.853, 1.0, -1.663), (4.932, 1.0, -1.552), (-5.696, 0.8261, 0.9025), (-5.96, 0.8261, 0.6919), (-6.019, 0.8261, 0.3882), (-6.023, 0.8261, 0.05188), (5.299, 0.8261, 0.9522), (4.874, 0.8261, 0.955), (5.696, 0.8261, 0.9025), (5.96, 0.8261, 0.6919), (6.019, 0.8261, 0.3882), (6.023, 0.8261, 0.05188), (4.853, 0.8013, -1.969), (4.853, 0.8013, -1.663), (4.849, 0.8013, -2.317), (4.785, 0.8013, -2.646), (3.63, 0.8013, -2.934), (4.07, 0.8013, -2.931), (-4.849, 0.8013, -2.317), (-4.785, 0.8013, -2.646), (-4.493, 0.8013, -2.878), (-4.07, 0.8013, -2.931), (-3.63, 0.8013, -2.934), (-4.853, 0.8013, -1.969), (4.493, 0.8013, -2.878), (-4.853, 0.8013, -1.663)], [], [(32, 31, 37, 39, 40, 41, 42, 38, 11, 13, 14, 15, 16, 12, 4, 6), (17, 19, 45, 44, 2, 0), (1, 0, 57, 62), (30, 32, 6, 5, 1, 3), (44, 30, 3, 2), (55, 51, 140, 138), (2, 3, 75, 68), (4, 12, 24, 18), (43, 51, 37, 31), (50, 25, 11, 38), (58, 59, 161, 165), (3, 1, 62, 64, 65, 66, 67, 63, 74, 76, 77, 78, 79, 75), (56, 69, 74, 63), (4, 7, 6), (7, 8, 6), (8, 9, 6), (9, 10, 6), (10, 5, 6), (17, 20, 19), (26, 27, 125, 127), (22, 23, 101, 98), (23, 18, 102, 101), (18, 24, 129, 102), (30, 33, 32), (33, 34, 32), (34, 35, 32), (35, 36, 32), (36, 31, 32), (25, 50, 133, 118), (49, 45, 116, 114), (48, 49, 114, 112), (20, 21, 97, 94), (49, 44, 45), (17, 5, 10, 20), (20, 10, 9, 21), (21, 9, 8, 22), (22, 8, 7, 23), (23, 7, 4, 18), (11, 25, 29, 13), (13, 29, 28, 14), (14, 28, 27, 15), (15, 27, 26, 16), (16, 26, 24, 12), (30, 44, 49, 33), (33, 49, 48, 34), (34, 48, 47, 35), (35, 47, 46, 36), (36, 46, 43, 31), (50, 38, 42, 52), (52, 42, 41, 53), (53, 41, 40, 54), (54, 40, 39, 55), (55, 39, 37, 51), (56, 63, 67, 58), (58, 67, 66, 59), (59, 66, 65, 60), (60, 65, 64, 61), (61, 64, 62, 57), (74, 69, 73, 76), (76, 73, 72, 77), (77, 72, 71, 78), (78, 71, 70, 79), (79, 70, 68, 75), (5, 17, 0, 1), (29, 25, 118, 121), (24, 26, 127, 129), (53, 54, 136, 134), (28, 29, 121, 123), (43, 46, 108, 107), (120, 119, 81, 80), (27, 28, 123, 125), (68, 70, 144, 143), (46, 47, 111, 108), (51, 43, 107, 140), (45, 19, 105, 116), (50, 52, 130, 133), (54, 55, 138, 136), (52, 53, 134, 130), (47, 48, 112, 111), (21, 22, 98, 97), (111, 112, 113, 110), (97, 98, 99, 96), (101, 102, 103, 100), (107, 108, 109, 106), (108, 111, 110, 109), (105, 94, 95, 104), (98, 101, 100, 99), (94, 97, 96, 95), (112, 114, 115, 113), (117, 115, 114, 116), (119, 120, 121, 118), (120, 122, 123, 121), (122, 124, 125, 123), (124, 126, 127, 125), (126, 128, 129, 127), (131, 132, 133, 130), (135, 131, 130, 134), (137, 135, 134, 136), (139, 137, 136, 138), (141, 139, 138, 140), (128, 103, 102, 129), (132, 119, 118, 133), (116, 105, 104, 117), (140, 107, 106, 141), (19, 20, 94, 105), (0, 2, 169, 167), (70, 71, 147, 144), (60, 61, 157, 159), (61, 57, 155, 157), (72, 73, 151, 149), (59, 60, 159, 161), (69, 56, 163, 153), (146, 148, 192, 183), (56, 58, 165, 163), (71, 72, 149, 147), (89, 173, 172, 171, 170, 80, 81, 175, 174, 176, 177, 178, 179, 86, 87, 92, 93, 83, 82, 84, 85, 90, 91, 88), (57, 0, 167, 155), (73, 69, 153, 151), (169, 143, 142, 168), (145, 142, 143, 144), (146, 145, 144, 147), (152, 150, 151, 153), (156, 158, 159, 157), (160, 164, 165, 161), (164, 162, 163, 165), (158, 160, 161, 159), (162, 152, 153, 163), (154, 156, 157, 155), (148, 146, 147, 149), (150, 148, 149, 151), (168, 166, 167, 169), (166, 154, 155, 167), (2, 68, 143, 169), (100, 103, 89, 88), (135, 137, 177, 176), (141, 106, 86, 179), (132, 131, 174, 175), (103, 128, 173, 89), (126, 124, 171, 172), (113, 115, 83, 93), (104, 95, 85, 84), (122, 120, 80, 170), (119, 132, 175, 81), (96, 99, 91, 90), (137, 139, 178, 177), (106, 109, 87, 86), (115, 117, 82, 83), (128, 126, 172, 173), (99, 100, 88, 91), (131, 135, 176, 174), (124, 122, 170, 171), (109, 110, 92, 87), (117, 104, 84, 82), (139, 141, 179, 178), (95, 96, 90, 85), (110, 113, 93, 92), (193, 181, 180, 182, 183, 192, 185, 184, 190, 189, 188, 187, 186, 191), (150, 152, 184, 185), (164, 160, 188, 189), (152, 162, 190, 184), (142, 145, 182, 180), (148, 150, 185, 192), (162, 164, 189, 190), (166, 168, 181, 193), (158, 156, 186, 187), (156, 154, 191, 186), (145, 146, 183, 182), (160, 158, 187, 188), (154, 166, 193, 191), (168, 142, 180, 181)])
me_cube_002.polygons.foreach_set('use_smooth', [True] * 170)
me_cube_002.polygons.foreach_set('material_index', [0, 0, 0, 0, 0, 0, 0, 0, 0, 0, 0, 0, 0, 0, 0, 0, 0, 0, 0, 0, 0, 0, 0, 0, 0, 0, 0, 0, 0, 0, 0, 0, 0, 0, 0, 0, 0, 0, 0, 0, 0, 0, 0, 0, 0, 0, 0, 0, 0, 0, 0, 0, 0, 0, 0, 0, 0, 0, 0, 0, 0, 0, 0, 0, 0, 0, 0, 0, 0, 1, 0, 0, 0, 0, 0, 0, 0, 0, 0, 0, 1, 1, 1, 1, 1, 1, 1, 1, 1, 1, 1, 1, 1, 1, 1, 1, 1, 1, 1, 1, 1, 1, 1, 1, 0, 0, 0, 0, 0, 0, 0, 0, 2, 0, 0, 0, 0, 0, 2, 2, 2, 2, 2, 2, 2, 2, 2, 2, 2, 2, 0, 2, 0, 1, 1, 1, 1, 1, 1, 1, 1, 1, 1, 1, 1, 1, 1, 1, 1, 1, 1, 1, 1, 1, 1, 1, 0, 2, 2, 2, 2, 2, 2, 0, 2, 2, 2, 2, 2, 2])
_uv = me_cube_002.uv_layers.new(name='UVMap')
_uv.uv.foreach_set('vector', [0.375, 0.7752, 0.4937, 0.75, 0.5063, 0.75, 0.5479, 0.7501, 0.5889, 0.7514, 0.6182, 0.7577, 0.6247, 0.7664, 0.625, 0.7752, 0.625, 0.9748, 0.6247, 0.9836, 0.6182, 0.9923, 0.5889, 0.9986, 0.5479, 0.9999, 0.5063, 1.0, 0.4937, 1.0, 0.375, 0.9748, 0.375, 0.25, 0.375, 0.25, 0.375, 0.4748, 0.375, 0.4748, 0.375, 0.4724, 0.375, 0.25, 0.375, 0.0, 0.375, 0.25, 0.375, 0.25, 0.375, 0.0, 0.375, 0.75, 0.375, 0.75, 0.375, 0.9748, 0.375, 0.9748, 0.375, 0.9724, 0.375, 0.75, 0.375, 0.5, 0.375, 0.75, 0.375, 0.75, 0.375, 0.5, 0.5479, 0.5, 0.5063, 0.5, 0.5063, 0.5, 0.5479, 0.5, 0.375, 0.5, 0.375, 0.75, 0.375, 0.75, 0.375, 0.5, 0.4937, 0.0, 0.5063, 0.0, 0.5063, 0.25, 0.4937, 0.25, 0.4937, 0.5, 0.5063, 0.5, 0.5063, 0.75, 0.4937, 0.75, 0.6502, 0.5, 0.8498, 0.5, 0.8498, 0.75, 0.6502, 0.75, 0.146, 0.5, 0.1348, 0.5, 0.1348, 0.5, 0.146, 0.5, 0.375, 0.75, 0.375, 1.0, 0.375, 1.0, 0.375, 0.9999, 0.375, 0.9982, 0.375, 0.9902, 0.375, 0.979, 0.375, 0.9677, 0.375, 0.7823, 0.375, 0.771, 0.375, 0.7598, 0.375, 0.7518, 0.375, 0.7501, 0.375, 0.75, 0.1573, 0.5, 0.3427, 0.5, 0.3427, 0.75, 0.1573, 0.75, 0.375, 0.0, 0.375, 0.0, 0.375, 0.0, 0.375, 0.0, 0.375, 0.0, 0.375, 0.0, 0.375, 0.0, 0.375, 0.0, 0.375, 0.0, 0.375, 0.0, 0.375, 0.0, 0.375, 0.0, 0.375, 0.0, 0.375, 0.0, 0.375, 0.0, 0.375, 0.25, 0.375, 0.25, 0.375, 0.2752, 0.5479, 0.25, 0.5889, 0.25, 0.5889, 0.25, 0.5479, 0.25, 0.4111, 0.25, 0.4521, 0.25, 0.4521, 0.25, 0.4111, 0.25, 0.4521, 0.25, 0.4937, 0.25, 0.4937, 0.25, 0.4521, 0.25, 0.4937, 0.25, 0.5063, 0.25, 0.5063, 0.25, 0.4937, 0.25, 0.375, 0.75, 0.375, 0.75, 0.375, 0.7752, 0.375, 0.75, 0.375, 0.75, 0.375, 0.7752, 0.375, 0.75, 0.375, 0.75, 0.375, 0.7752, 0.375, 0.75, 0.375, 0.75, 0.375, 0.7752, 0.375, 0.75, 0.375, 0.75, 0.375, 0.7752, 0.8498, 0.5, 0.6502, 0.5, 0.6502, 0.5, 0.8498, 0.5, 0.3753, 0.5, 0.375, 0.4748, 0.375, 0.4748, 0.3753, 0.5, 0.375, 0.5, 0.375, 0.5, 0.375, 0.5, 0.375, 0.5, 0.375, 0.25, 0.375, 0.25, 0.375, 0.25, 0.375, 0.25, 0.3753, 0.5, 0.375, 0.5, 0.375, 0.4748, 0.375, 0.25, 0.375, 0.0, 0.375, 0.0, 0.375, 0.25, 0.375, 0.25, 0.375, 0.0, 0.375, 0.0, 0.375, 0.25, 0.375, 0.25, 0.375, 0.0, 0.4111, 0.0, 0.4111, 0.25, 0.4111, 0.25, 0.4111, 0.0, 0.4521, 0.0, 0.4521, 0.25, 0.4521, 0.25, 0.4521, 0.0, 0.4937, 0.0, 0.4937, 0.25, 0.8498, 0.75, 0.8498, 0.5, 0.8586, 0.5, 0.8586, 0.75, 0.8586, 0.75, 0.8586, 0.5, 0.875, 0.5, 0.875, 0.75, 0.625, 0.0, 0.625, 0.25, 0.5889, 0.25, 0.5889, 0.0, 0.5889, 0.0, 0.5889, 0.25, 0.5479, 0.25, 0.5479, 0.0, 0.5479, 0.0, 0.5479, 0.25, 0.5063, 0.25, 0.5063, 0.0, 0.375, 0.75, 0.375, 0.5, 0.375, 0.5, 0.375, 0.75, 0.375, 0.75, 0.375, 0.5, 0.375, 0.5, 0.375, 0.75, 0.375, 0.75, 0.375, 0.5, 0.4111, 0.5, 0.4111, 0.75, 0.4111, 0.75, 0.4111, 0.5, 0.4521, 0.5, 0.4521, 0.75, 0.4521, 0.75, 0.4521, 0.5, 0.4937, 0.5, 0.4937, 0.75, 0.6502, 0.5, 0.6502, 0.75, 0.6414, 0.75, 0.6414, 0.5, 0.6414, 0.5, 0.6414, 0.75, 0.6327, 0.75, 0.6327, 0.5, 0.6327, 0.5, 0.6327, 0.75, 0.5889, 0.75, 0.5889, 0.5, 0.5889, 0.5, 0.5889, 0.75, 0.5479, 0.75, 0.5479, 0.5, 0.5479, 0.5, 0.5479, 0.75, 0.5063, 0.75, 0.5063, 0.5, 0.1573, 0.5, 0.1573, 0.75, 0.146, 0.75, 0.146, 0.5, 0.146, 0.5, 0.146, 0.75, 0.1348, 0.75, 0.1348, 0.5, 0.1348, 0.5, 0.1348, 0.75, 0.125, 0.75, 0.125, 0.5, 0.375, 0.25, 0.375, 0.0, 0.375, 0.0, 0.375, 0.25, 0.375, 0.25, 0.375, 0.0, 0.375, 0.0, 0.375, 0.25, 0.3427, 0.75, 0.3427, 0.5, 0.354, 0.5, 0.354, 0.75, 0.354, 0.75, 0.354, 0.5, 0.3652, 0.5, 0.3652, 0.75, 0.3652, 0.75, 0.3652, 0.5, 0.375, 0.5, 0.375, 0.75, 0.375, 0.75, 0.375, 0.5, 0.375, 0.5, 0.375, 0.75, 0.375, 0.75, 0.375, 0.5, 0.375, 0.5, 0.375, 0.75, 0.375, 0.0, 0.375, 0.25, 0.375, 0.25, 0.375, 0.0, 0.8586, 0.5, 0.8498, 0.5, 0.8498, 0.5, 0.8586, 0.5, 0.5063, 0.25, 0.5479, 0.25, 0.5479, 0.25, 0.5063, 0.25, 0.6327, 0.5, 0.5889, 0.5, 0.5889, 0.5, 0.6327, 0.5, 0.875, 0.5, 0.8586, 0.5, 0.8586, 0.5, 0.875, 0.5, 0.4937, 0.5, 0.4521, 0.5, 0.4521, 0.5, 0.4937, 0.5, 0.6146, 0.2664, 0.615, 0.2751, 0.615, 0.2751, 0.6146, 0.2664, 0.5889, 0.25, 0.625, 0.25, 0.625, 0.25, 0.5889, 0.25, 0.375, 0.5, 0.375, 0.5, 0.375, 0.5, 0.375, 0.5, 0.4521, 0.5, 0.4111, 0.5, 0.4111, 0.5, 0.4521, 0.5, 0.5063, 0.5, 0.4937, 0.5, 0.4937, 0.5, 0.5063, 0.5, 0.375, 0.4748, 0.375, 0.25, 0.375, 0.25, 0.375, 0.4748, 0.6502, 0.5, 0.6414, 0.5, 0.6414, 0.5, 0.6502, 0.5, 0.5889, 0.5, 0.5479, 0.5, 0.5479, 0.5, 0.5889, 0.5, 0.6414, 0.5, 0.6327, 0.5, 0.6327, 0.5, 0.6414, 0.5, 0.4111, 0.5, 0.375, 0.5, 0.375, 0.5, 0.4111, 0.5, 0.375, 0.25, 0.4111, 0.25, 0.4111, 0.25, 0.375, 0.25, 0.4111, 0.5, 0.3827, 0.5, 0.391, 0.4991, 0.4164, 0.4991, 0.375, 0.25, 0.375, 0.25, 0.3807, 0.2509, 0.3809, 0.2509, 0.375, 0.25, 0.4926, 0.25, 0.486, 0.2514, 0.393, 0.2512, 0.4937, 0.5, 0.4521, 0.5, 0.4531, 0.4988, 0.4937, 0.4986, 0.4521, 0.5, 0.4111, 0.5, 0.4164, 0.4991, 0.4531, 0.4988, 0.375, 0.2752, 0.375, 0.25, 0.3828, 0.2531, 0.3838, 0.2738, 0.375, 0.25, 0.375, 0.25, 0.393, 0.2512, 0.3807, 0.2509, 0.375, 0.25, 0.375, 0.25, 0.3809, 0.2509, 0.3828, 0.2531, 0.3818, 0.5, 0.3761, 0.5, 0.385, 0.4969, 0.391, 0.4991, 0.3847, 0.4762, 0.385, 0.4969, 0.3753, 0.5, 0.375, 0.4748, 0.615, 0.2751, 0.6146, 0.2664, 0.6247, 0.2664, 0.625, 0.274, 0.6146, 0.2664, 0.6087, 0.2582, 0.6182, 0.2577, 0.6239, 0.2653, 0.6087, 0.2582, 0.5833, 0.2528, 0.5889, 0.2514, 0.6173, 0.2575, 0.5833, 0.2528, 0.5464, 0.2516, 0.5479, 0.25, 0.5889, 0.25, 0.5464, 0.2516, 0.5038, 0.2514, 0.5063, 0.25, 0.5479, 0.25, 0.615, 0.4836, 0.6153, 0.4749, 0.625, 0.476, 0.6247, 0.4836, 0.609, 0.4918, 0.615, 0.4836, 0.6239, 0.4847, 0.6182, 0.4923, 0.5836, 0.4972, 0.609, 0.4918, 0.6173, 0.4925, 0.5889, 0.4986, 0.5469, 0.4984, 0.5836, 0.4972, 0.5889, 0.5, 0.5479, 0.5, 0.5063, 0.4986, 0.5469, 0.4984, 0.5479, 0.5, 0.5063, 0.5, 0.5038, 0.2514, 0.486, 0.2514, 0.4937, 0.25, 0.5063, 0.25, 0.6153, 0.4749, 0.615, 0.2751, 0.625, 0.2752, 0.625, 0.4748, 0.375, 0.4748, 0.375, 0.2752, 0.3838, 0.2738, 0.3847, 0.4762, 0.5063, 0.5, 0.4937, 0.5, 0.4937, 0.4986, 0.5063, 0.4986, 0.375, 0.2752, 0.375, 0.25, 0.375, 0.25, 0.375, 0.2752, 0.375, 0.25, 0.375, 0.4724, 0.375, 0.4724, 0.375, 0.25, 0.375, 0.5, 0.375, 0.5, 0.375, 0.5, 0.375, 0.5, 0.375, 0.25, 0.375, 0.25, 0.375, 0.25, 0.375, 0.25, 0.375, 0.25, 0.375, 0.25, 0.375, 0.25, 0.375, 0.25, 0.3652, 0.5, 0.354, 0.5, 0.354, 0.5, 0.3652, 0.5, 0.1348, 0.5, 0.125, 0.5, 0.125, 0.5, 0.1348, 0.5, 0.3427, 0.5, 0.1573, 0.5, 0.1573, 0.5, 0.3427, 0.5, 0.375, 0.4972, 0.375, 0.4898, 0.375, 0.4898, 0.375, 0.4972, 0.1573, 0.5, 0.146, 0.5, 0.146, 0.5, 0.1573, 0.5, 0.375, 0.5, 0.3652, 0.5, 0.3652, 0.5, 0.375, 0.5, 0.486, 0.2514, 0.5038, 0.2514, 0.5464, 0.2516, 0.5833, 0.2528, 0.6087, 0.2582, 0.6146, 0.2664, 0.615, 0.2751, 0.6153, 0.4749, 0.615, 0.4836, 0.609, 0.4918, 0.5836, 0.4972, 0.5469, 0.4984, 0.5063, 0.4986, 0.4937, 0.4986, 0.4531, 0.4988, 0.4164, 0.4991, 0.391, 0.4991, 0.385, 0.4969, 0.3847, 0.4762, 0.3838, 0.2738, 0.3828, 0.2531, 0.3809, 0.2509, 0.3807, 0.2509, 0.393, 0.2512, 0.375, 0.25, 0.375, 0.25, 0.375, 0.25, 0.375, 0.25, 0.354, 0.5, 0.3427, 0.5, 0.3427, 0.5, 0.354, 0.5, 0.375, 0.5, 0.375, 0.5, 0.375, 0.4989, 0.375, 0.4989, 0.375, 0.4989, 0.375, 0.4989, 0.375, 0.5, 0.375, 0.5, 0.375, 0.4972, 0.375, 0.4989, 0.375, 0.5, 0.375, 0.5, 0.375, 0.4677, 0.375, 0.479, 0.375, 0.479, 0.375, 0.4683, 0.375, 0.2511, 0.375, 0.2528, 0.375, 0.25, 0.375, 0.25, 0.375, 0.2602, 0.375, 0.271, 0.375, 0.2705, 0.375, 0.2598, 0.375, 0.271, 0.375, 0.2823, 0.375, 0.2817, 0.375, 0.271, 0.375, 0.2528, 0.375, 0.2602, 0.375, 0.2597, 0.375, 0.2518, 0.375, 0.2823, 0.375, 0.4677, 0.375, 0.4677, 0.375, 0.2823, 0.375, 0.2511, 0.375, 0.2511, 0.375, 0.25, 0.375, 0.25, 0.375, 0.4898, 0.375, 0.4972, 0.375, 0.4982, 0.375, 0.4903, 0.375, 0.479, 0.375, 0.4898, 0.375, 0.4902, 0.375, 0.4795, 0.375, 0.4989, 0.375, 0.2511, 0.375, 0.25, 0.375, 0.5, 0.375, 0.2511, 0.375, 0.2511, 0.375, 0.25, 0.375, 0.25, 0.375, 0.5, 0.375, 0.5, 0.375, 0.5, 0.375, 0.5, 0.393, 0.2512, 0.486, 0.2514, 0.486, 0.2514, 0.393, 0.2512, 0.609, 0.4918, 0.5836, 0.4972, 0.5836, 0.4972, 0.609, 0.4918, 0.5063, 0.4986, 0.4937, 0.4986, 0.4937, 0.4986, 0.5063, 0.4986, 0.6153, 0.4749, 0.615, 0.4836, 0.615, 0.4836, 0.6153, 0.4749, 0.486, 0.2514, 0.5038, 0.2514, 0.5038, 0.2514, 0.486, 0.2514, 0.5464, 0.2516, 0.5833, 0.2528, 0.5833, 0.2528, 0.5464, 0.2516, 0.391, 0.4991, 0.385, 0.4969, 0.385, 0.4969, 0.391, 0.4991, 0.3838, 0.2738, 0.3828, 0.2531, 0.3828, 0.2531, 0.3838, 0.2738, 0.6087, 0.2582, 0.6146, 0.2664, 0.6146, 0.2664, 0.6087, 0.2582, 0.615, 0.2751, 0.6153, 0.4749, 0.6153, 0.4749, 0.615, 0.2751, 0.3809, 0.2509, 0.3807, 0.2509, 0.3807, 0.2509, 0.3809, 0.2509, 0.5836, 0.4972, 0.5469, 0.4984, 0.5469, 0.4984, 0.5836, 0.4972, 0.4937, 0.4986, 0.4531, 0.4988, 0.4531, 0.4988, 0.4937, 0.4986, 0.385, 0.4969, 0.3847, 0.4762, 0.3847, 0.4762, 0.385, 0.4969, 0.5038, 0.2514, 0.5464, 0.2516, 0.5464, 0.2516, 0.5038, 0.2514, 0.3807, 0.2509, 0.393, 0.2512, 0.393, 0.2512, 0.3807, 0.2509, 0.615, 0.4836, 0.609, 0.4918, 0.609, 0.4918, 0.615, 0.4836, 0.5833, 0.2528, 0.6087, 0.2582, 0.6087, 0.2582, 0.5833, 0.2528, 0.4531, 0.4988, 0.4164, 0.4991, 0.4164, 0.4991, 0.4531, 0.4988, 0.3847, 0.4762, 0.3838, 0.2738, 0.3838, 0.2738, 0.3847, 0.4762, 0.5469, 0.4984, 0.5063, 0.4986, 0.5063, 0.4986, 0.5469, 0.4984, 0.3828, 0.2531, 0.3809, 0.2509, 0.3809, 0.2509, 0.3828, 0.2531, 0.4164, 0.4991, 0.391, 0.4991, 0.391, 0.4991, 0.4164, 0.4991, 0.375, 0.2511, 0.375, 0.4989, 0.375, 0.4989, 0.375, 0.4989, 0.375, 0.4972, 0.375, 0.4898, 0.375, 0.479, 0.375, 0.4677, 0.375, 0.2823, 0.375, 0.271, 0.375, 0.2602, 0.375, 0.2528, 0.375, 0.2511, 0.375, 0.2511, 0.375, 0.479, 0.375, 0.4677, 0.375, 0.4677, 0.375, 0.479, 0.375, 0.271, 0.375, 0.2602, 0.375, 0.2602, 0.375, 0.271, 0.375, 0.4677, 0.375, 0.2823, 0.375, 0.2823, 0.375, 0.4677, 0.375, 0.4989, 0.375, 0.4989, 0.375, 0.4989, 0.375, 0.4989, 0.375, 0.4898, 0.375, 0.479, 0.375, 0.479, 0.375, 0.4898, 0.375, 0.2823, 0.375, 0.271, 0.375, 0.271, 0.375, 0.2823, 0.375, 0.2511, 0.375, 0.4989, 0.375, 0.4989, 0.375, 0.2511, 0.375, 0.2528, 0.375, 0.2511, 0.375, 0.2511, 0.375, 0.2528, 0.375, 0.2511, 0.375, 0.2511, 0.375, 0.2511, 0.375, 0.2511, 0.375, 0.4989, 0.375, 0.4972, 0.375, 0.4972, 0.375, 0.4989, 0.375, 0.2602, 0.375, 0.2528, 0.375, 0.2528, 0.375, 0.2602, 0.375, 0.2511, 0.375, 0.2511, 0.375, 0.2511, 0.375, 0.2511, 0.375, 0.4989, 0.375, 0.4989, 0.375, 0.4989, 0.375, 0.4989])
me_cube_002.materials.append(mat_signbase)
me_cube_002.materials.append(mat_signoutline)
me_cube_002.materials.append(mat_signoutline2)
me_cube_002.update()
me_cylinder = bpy.data.meshes.new('Cylinder')
me_cylinder.from_pydata([(0.0, 1.0, -1.0), (0.0, 1.0, 1.0), (0.1951, 0.9808, -1.0), (0.1951, 0.9808, 1.0), (0.3827, 0.9239, -1.0), (0.3827, 0.9239, 1.0), (0.5556, 0.8315, -1.0), (0.5556, 0.8315, 1.0), (0.7071, 0.7071, -1.0), (0.7071, 0.7071, 1.0), (0.8315, 0.5556, -1.0), (0.8315, 0.5556, 1.0), (0.9239, 0.3827, -1.0), (0.9239, 0.3827, 1.0), (0.9808, 0.1951, -1.0), (0.9808, 0.1951, 1.0), (1.0, 0.0, -1.0), (1.0, 0.0, 1.0), (0.9808, -0.1951, -1.0), (0.9808, -0.1951, 1.0), (0.9239, -0.3827, -1.0), (0.9239, -0.3827, 1.0), (0.8315, -0.5556, -1.0), (0.8315, -0.5556, 1.0), (0.7071, -0.7071, -1.0), (0.7071, -0.7071, 1.0), (0.5556, -0.8315, -1.0), (0.5556, -0.8315, 1.0), (0.3827, -0.9239, -1.0), (0.3827, -0.9239, 1.0), (0.1951, -0.9808, -1.0), (0.1951, -0.9808, 1.0), (0.0, -1.0, -1.0), (0.0, -1.0, 1.0), (-0.1951, -0.9808, -1.0), (-0.1951, -0.9808, 1.0), (-0.3827, -0.9239, -1.0), (-0.3827, -0.9239, 1.0), (-0.5556, -0.8315, -1.0), (-0.5556, -0.8315, 1.0), (-0.7071, -0.7071, -1.0), (-0.7071, -0.7071, 1.0), (-0.8315, -0.5556, -1.0), (-0.8315, -0.5556, 1.0), (-0.9239, -0.3827, -1.0), (-0.9239, -0.3827, 1.0), (-0.9808, -0.1951, -1.0), (-0.9808, -0.1951, 1.0), (-1.0, 0.0, -1.0), (-1.0, 0.0, 1.0), (-0.9808, 0.1951, -1.0), (-0.9808, 0.1951, 1.0), (-0.9239, 0.3827, -1.0), (-0.9239, 0.3827, 1.0), (-0.8315, 0.5556, -1.0), (-0.8315, 0.5556, 1.0), (-0.7071, 0.7071, -1.0), (-0.7071, 0.7071, 1.0), (-0.5556, 0.8315, -1.0), (-0.5556, 0.8315, 1.0), (-0.3827, 0.9239, -1.0), (-0.3827, 0.9239, 1.0), (-0.1951, 0.9808, -1.0), (-0.1951, 0.9808, 1.0)], [], [(0, 1, 3, 2), (2, 3, 5, 4), (4, 5, 7, 6), (6, 7, 9, 8), (8, 9, 11, 10), (10, 11, 13, 12), (12, 13, 15, 14), (14, 15, 17, 16), (16, 17, 19, 18), (18, 19, 21, 20), (20, 21, 23, 22), (22, 23, 25, 24), (24, 25, 27, 26), (26, 27, 29, 28), (28, 29, 31, 30), (30, 31, 33, 32), (32, 33, 35, 34), (34, 35, 37, 36), (36, 37, 39, 38), (38, 39, 41, 40), (40, 41, 43, 42), (42, 43, 45, 44), (44, 45, 47, 46), (46, 47, 49, 48), (48, 49, 51, 50), (50, 51, 53, 52), (52, 53, 55, 54), (54, 55, 57, 56), (56, 57, 59, 58), (58, 59, 61, 60), (3, 1, 63, 61, 59, 57, 55, 53, 51, 49, 47, 45, 43, 41, 39, 37, 35, 33, 31, 29, 27, 25, 23, 21, 19, 17, 15, 13, 11, 9, 7, 5), (60, 61, 63, 62), (62, 63, 1, 0), (0, 2, 4, 6, 8, 10, 12, 14, 16, 18, 20, 22, 24, 26, 28, 30, 32, 34, 36, 38, 40, 42, 44, 46, 48, 50, 52, 54, 56, 58, 60, 62)])
_uv = me_cylinder.uv_layers.new(name='UVMap')
_uv.uv.foreach_set('vector', [1.0, 0.5, 1.0, 1.0, 0.9688, 1.0, 0.9688, 0.5, 0.9688, 0.5, 0.9688, 1.0, 0.9375, 1.0, 0.9375, 0.5, 0.9375, 0.5, 0.9375, 1.0, 0.9062, 1.0, 0.9062, 0.5, 0.9062, 0.5, 0.9062, 1.0, 0.875, 1.0, 0.875, 0.5, 0.875, 0.5, 0.875, 1.0, 0.8438, 1.0, 0.8438, 0.5, 0.8438, 0.5, 0.8438, 1.0, 0.8125, 1.0, 0.8125, 0.5, 0.8125, 0.5, 0.8125, 1.0, 0.7812, 1.0, 0.7812, 0.5, 0.7812, 0.5, 0.7812, 1.0, 0.75, 1.0, 0.75, 0.5, 0.75, 0.5, 0.75, 1.0, 0.7188, 1.0, 0.7188, 0.5, 0.7188, 0.5, 0.7188, 1.0, 0.6875, 1.0, 0.6875, 0.5, 0.6875, 0.5, 0.6875, 1.0, 0.6562, 1.0, 0.6562, 0.5, 0.6562, 0.5, 0.6562, 1.0, 0.625, 1.0, 0.625, 0.5, 0.625, 0.5, 0.625, 1.0, 0.5938, 1.0, 0.5938, 0.5, 0.5938, 0.5, 0.5938, 1.0, 0.5625, 1.0, 0.5625, 0.5, 0.5625, 0.5, 0.5625, 1.0, 0.5312, 1.0, 0.5312, 0.5, 0.5312, 0.5, 0.5312, 1.0, 0.5, 1.0, 0.5, 0.5, 0.5, 0.5, 0.5, 1.0, 0.4688, 1.0, 0.4688, 0.5, 0.4688, 0.5, 0.4688, 1.0, 0.4375, 1.0, 0.4375, 0.5, 0.4375, 0.5, 0.4375, 1.0, 0.4062, 1.0, 0.4062, 0.5, 0.4062, 0.5, 0.4062, 1.0, 0.375, 1.0, 0.375, 0.5, 0.375, 0.5, 0.375, 1.0, 0.3438, 1.0, 0.3438, 0.5, 0.3438, 0.5, 0.3438, 1.0, 0.3125, 1.0, 0.3125, 0.5, 0.3125, 0.5, 0.3125, 1.0, 0.2812, 1.0, 0.2812, 0.5, 0.2812, 0.5, 0.2812, 1.0, 0.25, 1.0, 0.25, 0.5, 0.25, 0.5, 0.25, 1.0, 0.2188, 1.0, 0.2188, 0.5, 0.2188, 0.5, 0.2188, 1.0, 0.1875, 1.0, 0.1875, 0.5, 0.1875, 0.5, 0.1875, 1.0, 0.1562, 1.0, 0.1562, 0.5, 0.1562, 0.5, 0.1562, 1.0, 0.125, 1.0, 0.125, 0.5, 0.125, 0.5, 0.125, 1.0, 0.09375, 1.0, 0.09375, 0.5, 0.09375, 0.5, 0.09375, 1.0, 0.0625, 1.0, 0.0625, 0.5, 0.2968, 0.4854, 0.25, 0.49, 0.2032, 0.4854, 0.1582, 0.4717, 0.1167, 0.4496, 0.08029, 0.4197, 0.05045, 0.3833, 0.02827, 0.3418, 0.01461, 0.2968, 0.01, 0.25, 0.01461, 0.2032, 0.02827, 0.1582, 0.05045, 0.1167, 0.08029, 0.08029, 0.1167, 0.05045, 0.1582, 0.02827, 0.2032, 0.01461, 0.25, 0.01, 0.2968, 0.01461, 0.3418, 0.02827, 0.3833, 0.05045, 0.4197, 0.08029, 0.4496, 0.1167, 0.4717, 0.1582, 0.4854, 0.2032, 0.49, 0.25, 0.4854, 0.2968, 0.4717, 0.3418, 0.4496, 0.3833, 0.4197, 0.4197, 0.3833, 0.4496, 0.3418, 0.4717, 0.0625, 0.5, 0.0625, 1.0, 0.03125, 1.0, 0.03125, 0.5, 0.03125, 0.5, 0.03125, 1.0, 0.0, 1.0, 0.0, 0.5, 0.75, 0.49, 0.7968, 0.4854, 0.8418, 0.4717, 0.8833, 0.4496, 0.9197, 0.4197, 0.9496, 0.3833, 0.9717, 0.3418, 0.9854, 0.2968, 0.99, 0.25, 0.9854, 0.2032, 0.9717, 0.1582, 0.9496, 0.1167, 0.9197, 0.08029, 0.8833, 0.05045, 0.8418, 0.02827, 0.7968, 0.01461, 0.75, 0.01, 0.7032, 0.01461, 0.6582, 0.02827, 0.6167, 0.05045, 0.5803, 0.08029, 0.5504, 0.1167, 0.5283, 0.1582, 0.5146, 0.2032, 0.51, 0.25, 0.5146, 0.2968, 0.5283, 0.3418, 0.5504, 0.3833, 0.5803, 0.4197, 0.6167, 0.4496, 0.6582, 0.4717, 0.7032, 0.4854])
me_cylinder.materials.append(mat_signbase)
me_cylinder.update()
me_cylinder_001 = bpy.data.meshes.new('Cylinder.001')
me_cylinder_001.from_pydata([(0.0, 1.0, -1.0), (0.0, 1.0, 1.0), (0.1951, 0.9808, -1.0), (0.1951, 0.9808, 1.0), (0.3827, 0.9239, -1.0), (0.3827, 0.9239, 1.0), (0.5556, 0.8315, -1.0), (0.5556, 0.8315, 1.0), (0.7071, 0.7071, -1.0), (0.7071, 0.7071, 1.0), (0.8315, 0.5556, -1.0), (0.8315, 0.5556, 1.0), (0.9239, 0.3827, -1.0), (0.9239, 0.3827, 1.0), (0.9808, 0.1951, -1.0), (0.9808, 0.1951, 1.0), (1.0, 0.0, -1.0), (1.0, 0.0, 1.0), (0.9808, -0.1951, -1.0), (0.9808, -0.1951, 1.0), (0.9239, -0.3827, -1.0), (0.9239, -0.3827, 1.0), (0.8315, -0.5556, -1.0), (0.8315, -0.5556, 1.0), (0.7071, -0.7071, -1.0), (0.7071, -0.7071, 1.0), (0.5556, -0.8315, -1.0), (0.5556, -0.8315, 1.0), (0.3827, -0.9239, -1.0), (0.3827, -0.9239, 1.0), (0.1951, -0.9808, -1.0), (0.1951, -0.9808, 1.0), (0.0, -1.0, -1.0), (0.0, -1.0, 1.0), (-0.1951, -0.9808, -1.0), (-0.1951, -0.9808, 1.0), (-0.3827, -0.9239, -1.0), (-0.3827, -0.9239, 1.0), (-0.5556, -0.8315, -1.0), (-0.5556, -0.8315, 1.0), (-0.7071, -0.7071, -1.0), (-0.7071, -0.7071, 1.0), (-0.8315, -0.5556, -1.0), (-0.8315, -0.5556, 1.0), (-0.9239, -0.3827, -1.0), (-0.9239, -0.3827, 1.0), (-0.9808, -0.1951, -1.0), (-0.9808, -0.1951, 1.0), (-1.0, 0.0, -1.0), (-1.0, 0.0, 1.0), (-0.9808, 0.1951, -1.0), (-0.9808, 0.1951, 1.0), (-0.9239, 0.3827, -1.0), (-0.9239, 0.3827, 1.0), (-0.8315, 0.5556, -1.0), (-0.8315, 0.5556, 1.0), (-0.7071, 0.7071, -1.0), (-0.7071, 0.7071, 1.0), (-0.5556, 0.8315, -1.0), (-0.5556, 0.8315, 1.0), (-0.3827, 0.9239, -1.0), (-0.3827, 0.9239, 1.0), (-0.1951, 0.9808, -1.0), (-0.1951, 0.9808, 1.0)], [], [(0, 1, 3, 2), (2, 3, 5, 4), (4, 5, 7, 6), (6, 7, 9, 8), (8, 9, 11, 10), (10, 11, 13, 12), (12, 13, 15, 14), (14, 15, 17, 16), (16, 17, 19, 18), (18, 19, 21, 20), (20, 21, 23, 22), (22, 23, 25, 24), (24, 25, 27, 26), (26, 27, 29, 28), (28, 29, 31, 30), (30, 31, 33, 32), (32, 33, 35, 34), (34, 35, 37, 36), (36, 37, 39, 38), (38, 39, 41, 40), (40, 41, 43, 42), (42, 43, 45, 44), (44, 45, 47, 46), (46, 47, 49, 48), (48, 49, 51, 50), (50, 51, 53, 52), (52, 53, 55, 54), (54, 55, 57, 56), (56, 57, 59, 58), (58, 59, 61, 60), (3, 1, 63, 61, 59, 57, 55, 53, 51, 49, 47, 45, 43, 41, 39, 37, 35, 33, 31, 29, 27, 25, 23, 21, 19, 17, 15, 13, 11, 9, 7, 5), (60, 61, 63, 62), (62, 63, 1, 0), (0, 2, 4, 6, 8, 10, 12, 14, 16, 18, 20, 22, 24, 26, 28, 30, 32, 34, 36, 38, 40, 42, 44, 46, 48, 50, 52, 54, 56, 58, 60, 62)])
_uv = me_cylinder_001.uv_layers.new(name='UVMap')
_uv.uv.foreach_set('vector', [1.0, 0.5, 1.0, 1.0, 0.9688, 1.0, 0.9688, 0.5, 0.9688, 0.5, 0.9688, 1.0, 0.9375, 1.0, 0.9375, 0.5, 0.9375, 0.5, 0.9375, 1.0, 0.9062, 1.0, 0.9062, 0.5, 0.9062, 0.5, 0.9062, 1.0, 0.875, 1.0, 0.875, 0.5, 0.875, 0.5, 0.875, 1.0, 0.8438, 1.0, 0.8438, 0.5, 0.8438, 0.5, 0.8438, 1.0, 0.8125, 1.0, 0.8125, 0.5, 0.8125, 0.5, 0.8125, 1.0, 0.7812, 1.0, 0.7812, 0.5, 0.7812, 0.5, 0.7812, 1.0, 0.75, 1.0, 0.75, 0.5, 0.75, 0.5, 0.75, 1.0, 0.7188, 1.0, 0.7188, 0.5, 0.7188, 0.5, 0.7188, 1.0, 0.6875, 1.0, 0.6875, 0.5, 0.6875, 0.5, 0.6875, 1.0, 0.6562, 1.0, 0.6562, 0.5, 0.6562, 0.5, 0.6562, 1.0, 0.625, 1.0, 0.625, 0.5, 0.625, 0.5, 0.625, 1.0, 0.5938, 1.0, 0.5938, 0.5, 0.5938, 0.5, 0.5938, 1.0, 0.5625, 1.0, 0.5625, 0.5, 0.5625, 0.5, 0.5625, 1.0, 0.5312, 1.0, 0.5312, 0.5, 0.5312, 0.5, 0.5312, 1.0, 0.5, 1.0, 0.5, 0.5, 0.5, 0.5, 0.5, 1.0, 0.4688, 1.0, 0.4688, 0.5, 0.4688, 0.5, 0.4688, 1.0, 0.4375, 1.0, 0.4375, 0.5, 0.4375, 0.5, 0.4375, 1.0, 0.4062, 1.0, 0.4062, 0.5, 0.4062, 0.5, 0.4062, 1.0, 0.375, 1.0, 0.375, 0.5, 0.375, 0.5, 0.375, 1.0, 0.3438, 1.0, 0.3438, 0.5, 0.3438, 0.5, 0.3438, 1.0, 0.3125, 1.0, 0.3125, 0.5, 0.3125, 0.5, 0.3125, 1.0, 0.2812, 1.0, 0.2812, 0.5, 0.2812, 0.5, 0.2812, 1.0, 0.25, 1.0, 0.25, 0.5, 0.25, 0.5, 0.25, 1.0, 0.2188, 1.0, 0.2188, 0.5, 0.2188, 0.5, 0.2188, 1.0, 0.1875, 1.0, 0.1875, 0.5, 0.1875, 0.5, 0.1875, 1.0, 0.1562, 1.0, 0.1562, 0.5, 0.1562, 0.5, 0.1562, 1.0, 0.125, 1.0, 0.125, 0.5, 0.125, 0.5, 0.125, 1.0, 0.09375, 1.0, 0.09375, 0.5, 0.09375, 0.5, 0.09375, 1.0, 0.0625, 1.0, 0.0625, 0.5, 0.2968, 0.4854, 0.25, 0.49, 0.2032, 0.4854, 0.1582, 0.4717, 0.1167, 0.4496, 0.08029, 0.4197, 0.05045, 0.3833, 0.02827, 0.3418, 0.01461, 0.2968, 0.01, 0.25, 0.01461, 0.2032, 0.02827, 0.1582, 0.05045, 0.1167, 0.08029, 0.08029, 0.1167, 0.05045, 0.1582, 0.02827, 0.2032, 0.01461, 0.25, 0.01, 0.2968, 0.01461, 0.3418, 0.02827, 0.3833, 0.05045, 0.4197, 0.08029, 0.4496, 0.1167, 0.4717, 0.1582, 0.4854, 0.2032, 0.49, 0.25, 0.4854, 0.2968, 0.4717, 0.3418, 0.4496, 0.3833, 0.4197, 0.4197, 0.3833, 0.4496, 0.3418, 0.4717, 0.0625, 0.5, 0.0625, 1.0, 0.03125, 1.0, 0.03125, 0.5, 0.03125, 0.5, 0.03125, 1.0, 0.0, 1.0, 0.0, 0.5, 0.75, 0.49, 0.7968, 0.4854, 0.8418, 0.4717, 0.8833, 0.4496, 0.9197, 0.4197, 0.9496, 0.3833, 0.9717, 0.3418, 0.9854, 0.2968, 0.99, 0.25, 0.9854, 0.2032, 0.9717, 0.1582, 0.9496, 0.1167, 0.9197, 0.08029, 0.8833, 0.05045, 0.8418, 0.02827, 0.7968, 0.01461, 0.75, 0.01, 0.7032, 0.01461, 0.6582, 0.02827, 0.6167, 0.05045, 0.5803, 0.08029, 0.5504, 0.1167, 0.5283, 0.1582, 0.5146, 0.2032, 0.51, 0.25, 0.5146, 0.2968, 0.5283, 0.3418, 0.5504, 0.3833, 0.5803, 0.4197, 0.6167, 0.4496, 0.6582, 0.4717, 0.7032, 0.4854])
me_cylinder_001.materials.append(mat_signbase)
me_cylinder_001.update()
me_cube_003 = bpy.data.meshes.new('Cube.003')
me_cube_003.from_pydata([(6.167, 5.447, 0.5022), (6.167, 5.447, 5.805), (6.167, 4.675, 0.5022), (5.503, 4.675, 0.5022), (5.503, 5.447, 0.5022), (5.503, 5.447, 5.805), (5.503, 4.675, 5.805), (6.167, 5.447, 2.374), (6.167, 4.675, 2.374), (5.503, 5.447, 2.374), (5.503, 4.675, 2.374), (5.503, 4.675, 0.5022), (5.503, 5.447, 0.5022), (5.503, 5.447, 2.374), (5.503, 4.675, 2.374), (4.984, 4.675, 0.5022), (4.984, 5.447, 0.5022), (4.984, 5.447, 1.317), (5.503, 5.447, 2.374), (5.503, 4.675, 2.374), (4.984, 4.675, 1.317), (5.426, 5.333, 2.217), (5.061, 5.333, 1.474), (5.061, 4.79, 1.474), (5.426, 4.79, 2.217), (5.548, 5.333, 2.214), (5.183, 5.333, 1.47), (5.183, 4.79, 1.47), (5.548, 4.79, 2.214), (6.167, 5.447, 4.224), (6.167, 4.675, 4.224), (5.503, 5.447, 4.224), (5.503, 4.675, 4.224), (4.951, 5.447, 5.805), (4.951, 4.675, 5.805), (5.503, 5.447, 4.224), (4.951, 5.447, 4.96), (4.951, 4.675, 4.96), (5.503, 4.675, 4.224), (5.027, 5.341, 4.859), (5.427, 5.341, 4.325), (5.427, 4.781, 4.325), (5.027, 4.781, 4.859), (5.532, 4.781, 4.33), (5.132, 4.781, 4.864), (5.132, 5.341, 4.864), (5.532, 5.341, 4.33), (6.167, 4.675, 5.058), (5.42, 4.675, 5.805), (6.167, 5.422, 5.805), (5.503, 4.675, 5.805), (6.167, 4.675, 5.334), (6.167, 4.675, 5.61), (5.972, 4.675, 5.805), (5.696, 4.675, 5.805)], [], [(30, 47, 50, 6, 32), (7, 0, 4, 9), (29, 7, 9, 31), (2, 8, 10, 3), (31, 9, 10, 32), (11, 14, 19, 20, 15), (17, 16, 15, 20), (18, 17, 22, 21), (20, 19, 24, 23), (13, 12, 16, 17, 18), (19, 18, 21, 24), (17, 20, 23, 22), (26, 27, 28, 25), (23, 24, 28, 27), (21, 22, 26, 25), (24, 21, 25, 28), (22, 23, 27, 26), (1, 29, 31, 5), (8, 30, 32, 10), (32, 6, 34, 37, 38), (33, 36, 37, 34), (36, 35, 40, 39), (38, 37, 42, 41), (5, 31, 35, 36, 33), (37, 36, 39, 42), (35, 38, 41, 40), (46, 43, 44, 45), (40, 41, 43, 46), (42, 39, 45, 44), (39, 40, 46, 45), (41, 42, 44, 43), (47, 51, 52, 53, 54, 48, 49, 50)])
_uv = me_cube_003.uv_layers.new(name='UVMap')
_uv.uv.foreach_set('vector', [0.625, 0.5, 0.625, 0.5, 0.625, 0.5, 0.625, 0.5, 0.625, 0.5, 0.625, 0.5, 0.625, 0.5, 0.625, 0.5, 0.625, 0.5, 0.625, 0.5, 0.625, 0.5, 0.625, 0.5, 0.625, 0.5, 0.625, 0.5, 0.625, 0.5, 0.625, 0.5, 0.625, 0.5, 0.625, 0.5, 0.625, 0.5, 0.625, 0.5, 0.625, 0.5, 0.625, 0.5, 0.625, 0.5, 0.625, 0.5, 0.625, 0.5, 0.625, 0.5, 0.625, 0.5, 0.625, 0.5, 0.625, 0.5, 0.625, 0.5, 0.625, 0.5, 0.625, 0.5, 0.625, 0.5, 0.625, 0.5, 0.625, 0.5, 0.625, 0.5, 0.625, 0.5, 0.625, 0.5, 0.625, 0.5, 0.625, 0.5, 0.625, 0.5, 0.625, 0.5, 0.625, 0.5, 0.625, 0.5, 0.625, 0.5, 0.625, 0.5, 0.625, 0.5, 0.625, 0.5, 0.625, 0.5, 0.625, 0.5, 0.625, 0.5, 0.625, 0.5, 0.625, 0.5, 0.625, 0.5, 0.625, 0.5, 0.625, 0.5, 0.625, 0.5, 0.625, 0.5, 0.625, 0.5, 0.625, 0.5, 0.625, 0.5, 0.625, 0.5, 0.625, 0.5, 0.625, 0.5, 0.625, 0.5, 0.625, 0.5, 0.625, 0.5, 0.625, 0.5, 0.625, 0.5, 0.625, 0.5, 0.625, 0.5, 0.625, 0.5, 0.625, 0.5, 0.625, 0.5, 0.625, 0.5, 0.625, 0.5, 0.625, 0.5, 0.625, 0.5, 0.625, 0.5, 0.625, 0.5, 0.625, 0.5, 0.625, 0.5, 0.625, 0.5, 0.625, 0.5, 0.625, 0.5, 0.625, 0.5, 0.625, 0.5, 0.625, 0.5, 0.625, 0.5, 0.625, 0.5, 0.625, 0.5, 0.625, 0.5, 0.625, 0.5, 0.625, 0.5, 0.625, 0.5, 0.625, 0.5, 0.625, 0.5, 0.625, 0.5, 0.625, 0.5, 0.625, 0.5, 0.625, 0.5, 0.625, 0.5, 0.625, 0.5, 0.625, 0.5, 0.625, 0.5, 0.625, 0.5, 0.625, 0.5, 0.625, 0.5, 0.625, 0.5, 0.625, 0.5, 0.625, 0.5, 0.625, 0.5, 0.625, 0.5, 0.625, 0.5, 0.625, 0.5, 0.625, 0.5, 0.625, 0.5, 0.625, 0.5, 0.625, 0.5, 0.625, 0.5, 0.625, 0.5, 0.625, 0.5, 0.625, 0.5, 0.625, 0.5, 0.625, 0.5, 0.625, 0.5, 0.625, 0.5, 0.625, 0.5, 0.625, 0.5, 0.625, 0.5, 0.625, 0.5, 0.625, 0.5, 0.625, 0.5, 0.625, 0.5, 0.625, 0.5, 0.625, 0.5, 0.625, 0.5])
me_cube_003.materials.append(mat_buildingbase)
me_cube_003.update()

# ---- curves / text
txt_text = bpy.data.curves.new('Text', 'FONT')
txt_text.dimensions = '2D'
txt_text.body = 'ChromeCoat'
txt_text.materials.append(mat_signoutline)
txt_text.extrude = 0.09
txt_text.space_character = 1.1
txt_text_001 = bpy.data.curves.new('Text.001', 'FONT')
txt_text_001.dimensions = '2D'
txt_text_001.body = 'Paint & Mods'
txt_text_001.materials.append(mat_signoutline2)
txt_text_001.extrude = 0.09
txt_text_001.space_character = 1.1

# ---- objects
ob_cube = bpy.data.objects.new('Cube', me_cube_001)
ob_cube_001 = bpy.data.objects.new('Cube.001', me_cube_002)
ob_text = bpy.data.objects.new('Text', txt_text)
ob_text_001 = bpy.data.objects.new('Text.001', txt_text_001)
ob_cylinder = bpy.data.objects.new('Cylinder', me_cylinder)
ob_cylinder_001 = bpy.data.objects.new('Cylinder.001', me_cylinder_001)
ob_cube_002 = bpy.data.objects.new('Cube.002', me_cube_003)

# ---- transforms, parenting, visibility, modifiers, constraints
ob_cube.location = (0.0, 0.0, 0.0)
ob_cube_001.location = (0.0, 10.56, 9.089)
ob_cube_001.scale = (1.0, 0.5667, 1.0)
_m = ob_cube_001.modifiers.new('Smooth by Angle', 'NODES')
_m.node_group = ng_smooth_by_angle
_m.use_pin_to_last = True
_m.show_group_selector = False
ob_text.location = (5.314, 11.11, 8.661)
ob_text.rotation_euler = (1.571, -0.0, 3.142)
ob_text.scale = (1.952, 1.497, 1.497)
ob_text_001.location = (3.926, 11.11, 6.692)
ob_text_001.rotation_euler = (1.571, -0.0, 3.142)
ob_text_001.scale = (1.36, 1.043, 1.043)
ob_cylinder.location = (4.575, 9.349, 8.488)
ob_cylinder.rotation_euler = (1.571, -0.0, 0.0)
ob_cylinder.scale = (0.2271, 0.2271, 1.0)
ob_cylinder_001.location = (-4.668, 9.349, 8.488)
ob_cylinder_001.rotation_euler = (1.571, -0.0, 0.0)
ob_cylinder_001.scale = (0.2271, 0.2271, 1.0)
ob_cube_002.location = (0.0, 0.0, 0.0)
_m = ob_cube_002.modifiers.new('Mirror', 'MIRROR')
_m = ob_cube_002.modifiers.new('Array', 'ARRAY')
_m.count = 3
_m.relative_offset_displace = (0.0, -5.0, 0.0)

# ---- collection membership
col_collection.objects.link(ob_cube)
col_collection.objects.link(ob_cube_001)
col_collection.objects.link(ob_text)
col_collection.objects.link(ob_text_001)
col_collection.objects.link(ob_cylinder)
col_collection.objects.link(ob_cylinder_001)
col_collection.objects.link(ob_cube_002)

# ---- scene / render settings (as saved in the file)
scene.frame_start = 1; scene.frame_end = 250; scene.frame_set(1)
scene.render.engine = 'BLENDER_EEVEE_NEXT'
bpy.context.view_layer.update()

# ---- added for rendering (the .blend has no active camera): camera
cam_auto = bpy.data.cameras.new('AutoCamera')
cam_auto.lens = 50.0
cam_auto.sensor_width = 36.0
cam_auto.clip_end = 1000.0
ob_auto_camera = bpy.data.objects.new('AutoCamera', cam_auto)
scene.collection.objects.link(ob_auto_camera)
ob_auto_camera.location = (30.2682, -36.3308, 29.2319)
ob_auto_camera.rotation_euler = (1.09748, -7.21219e-08, 0.694738)
scene.camera = ob_auto_camera
bpy.context.view_layer.update()
